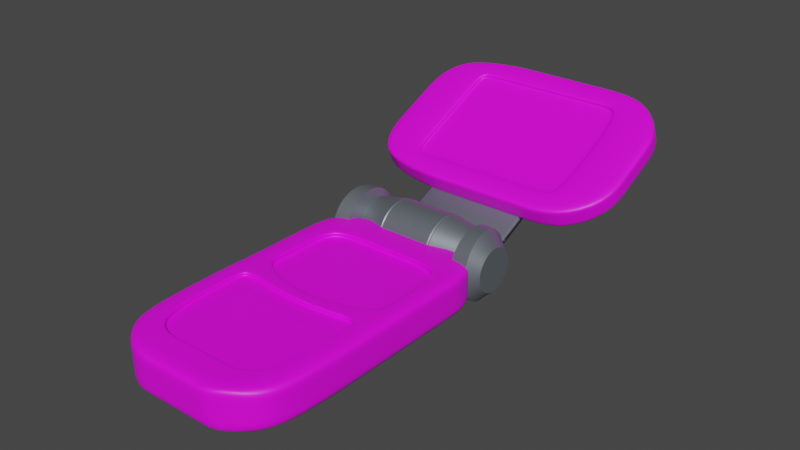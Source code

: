 # Source: Funny_Phone.blend  (saved by Blender 3.6.11; exported with 4.5.12 LTS)
import bpy
from mathutils import Matrix  # noqa: F401  (used for matrix-valued properties, if any)

bpy.ops.wm.read_factory_settings(use_empty=True)
scene = bpy.context.scene
scene.name = 'Scene'

# ---- collections
col_collection = bpy.data.collections.new('Collection'); scene.collection.children.link(col_collection)

# ---- images (referenced by path relative to the original .blend; pixels are not part of the script)
import os
ASSET_DIR = os.environ.get("B2B_ASSET_DIR", "")  # directory of the original .blend (textures are referenced by path, not embedded)
HERE = os.path.dirname(os.path.abspath(__file__))  # packed textures are extracted next to this script under _unpacked/

def load_image(name, relpath, width, height, colorspace="sRGB"):
    """Load a texture the original file referenced (path relative to the .blend, or extracted next to this script)."""
    p = next((c for c in (os.path.join(HERE, relpath), os.path.join(ASSET_DIR, relpath)) if relpath and os.path.exists(c)), "")
    if p:
        img = bpy.data.images.load(p, check_existing=True)
        img.name = name
    else:  # same state as the original file: an image datablock whose file is absent (Cycles renders it pink)
        img = bpy.data.images.new(name, width, height)
        img.source = "FILE"
        img.filepath = "//" + (relpath or name)
    img.colorspace_settings.name = colorspace
    return img
img_funnyphone_jpg = load_image('FunnyPhone.jpg', 'FunnyPhone.jpg', 1024, 1024, 'sRGB')
img_img_5567_jpg = load_image('IMG_5567.jpg', 'm250/IMG_5567.jpg', 1024, 1024, 'sRGB')
img_img_5568_jpg = load_image('IMG_5568.jpg', 'm250/IMG_5568.jpg', 1024, 1024, 'sRGB')

# ---- materials (node trees are filled in below, after node groups)
mat_phone_keypad = bpy.data.materials.new('Phone Keypad')
mat_phone_keypad.use_transparent_shadow = False
mat_dark_phone = bpy.data.materials.new('Dark Phone')
mat_dark_phone.use_transparent_shadow = False
mat_phone_screen_front = bpy.data.materials.new('Phone Screen Front')
mat_phone_screen_front.use_transparent_shadow = False
mat_phone_screen_back = bpy.data.materials.new('Phone Screen Back')
mat_phone_screen_back.use_transparent_shadow = False

# ---- node groups
ng_auto_smooth = bpy.data.node_groups.new('Auto Smooth', 'GeometryNodeTree')
_s = ng_auto_smooth.interface.new_socket(name='Geometry', in_out='OUTPUT', socket_type='NodeSocketGeometry')
_s = ng_auto_smooth.interface.new_socket(name='Geometry', in_out='INPUT', socket_type='NodeSocketGeometry')
_s = ng_auto_smooth.interface.new_socket(name='Angle', in_out='INPUT', socket_type='NodeSocketFloat')
_s.subtype = 'ANGLE'
_s.min_value = 0.0
_s.max_value = 3.142
ng_auto_smooth.is_modifier = True
_N = ng_auto_smooth.nodes; _L = ng_auto_smooth.links
n0 = _N.new('NodeGroupOutput'); n0.name = 'Group Output'; n0.location = (480, -100)
n1 = _N.new('NodeGroupInput'); n1.name = 'Group Input'; n1.location = (-420, -300)
n2 = _N.new('NodeGroupInput'); n2.name = 'Group Input.001'; n2.location = (-60, -100)
n3 = _N.new('GeometryNodeSetShadeSmooth'); n3.name = 'Set Shade Smooth'; n3.location = (120, -100)
n3.domain = 'EDGE'
n4 = _N.new('GeometryNodeSetShadeSmooth'); n4.name = 'Set Shade Smooth.001'; n4.location = (300, -100)
n5 = _N.new('GeometryNodeInputMeshEdgeAngle'); n5.name = 'Edge Angle'; n5.location = (-420, -220)
n6 = _N.new('GeometryNodeInputEdgeSmooth'); n6.name = 'Is Edge Smooth'; n6.location = (-60, -160)
n7 = _N.new('GeometryNodeInputShadeSmooth'); n7.name = 'Is Face Smooth'; n7.location = (-240, -340)
n8 = _N.new('FunctionNodeBooleanMath'); n8.name = 'Boolean Math'; n8.location = (-60, -220)
n9 = _N.new('FunctionNodeCompare'); n9.name = 'Compare'; n9.location = (-240, -180)
n9.operation = 'LESS_EQUAL'
_L.new(n5.outputs[0], n9.inputs[0])
_L.new(n4.outputs[0], n0.inputs[0])
_L.new(n1.outputs[1], n9.inputs[1])
_L.new(n9.outputs[0], n8.inputs[0])
_L.new(n7.outputs[0], n8.inputs[1])
_L.new(n2.outputs[0], n3.inputs[0])
_L.new(n6.outputs[0], n3.inputs[1])
_L.new(n3.outputs[0], n4.inputs[0])
_L.new(n8.outputs[0], n3.inputs[2])
n0.is_active_output = True

# ---- material node trees
mat_phone_keypad.use_nodes = True; mat_phone_keypad.node_tree.nodes.clear()
_N = mat_phone_keypad.node_tree.nodes; _L = mat_phone_keypad.node_tree.links
n0 = _N.new('ShaderNodeBsdfPrincipled'); n0.name = 'Principled BSDF'; n0.location = (10, 300)
n0.distribution = 'GGX'
n0.subsurface_method = 'RANDOM_WALK_SKIN'
n0.inputs[3].default_value = 1.45
n0.inputs[27].default_value = (0.0, 0.0, 0.0, 1.0)
n0.inputs[28].default_value = 1.0
n1 = _N.new('ShaderNodeOutputMaterial'); n1.name = 'Material Output'; n1.location = (300, 300)
n2 = _N.new('ShaderNodeTexImage'); n2.name = 'Image Texture'; n2.location = (-280, 280)
n2.image = img_funnyphone_jpg
_L.new(n0.outputs[0], n1.inputs[0])
_L.new(n2.outputs[0], n0.inputs[0])
n1.is_active_output = True
mat_dark_phone.use_nodes = True; mat_dark_phone.node_tree.nodes.clear()
_N = mat_dark_phone.node_tree.nodes; _L = mat_dark_phone.node_tree.links
n0 = _N.new('ShaderNodeBsdfPrincipled'); n0.name = 'Principled BSDF'; n0.location = (10, 300)
n0.distribution = 'GGX'
n0.subsurface_method = 'RANDOM_WALK_SKIN'
n0.inputs[0].default_value = (0.2259, 0.2595, 0.2883, 1.0)
n0.inputs[1].default_value = 0.6614
n0.inputs[3].default_value = 1.45
n0.inputs[27].default_value = (0.0, 0.0, 0.0, 1.0)
n0.inputs[28].default_value = 1.0
n1 = _N.new('ShaderNodeOutputMaterial'); n1.name = 'Material Output'; n1.location = (300, 300)
_L.new(n0.outputs[0], n1.inputs[0])
n1.is_active_output = True
mat_phone_screen_front.use_nodes = True; mat_phone_screen_front.node_tree.nodes.clear()
_N = mat_phone_screen_front.node_tree.nodes; _L = mat_phone_screen_front.node_tree.links
n0 = _N.new('ShaderNodeBsdfPrincipled'); n0.name = 'Principled BSDF'; n0.location = (10, 300)
n0.distribution = 'GGX'
n0.subsurface_method = 'RANDOM_WALK_SKIN'
n0.inputs[3].default_value = 1.45
n0.inputs[27].default_value = (0.0, 0.0, 0.0, 1.0)
n0.inputs[28].default_value = 1.0
n1 = _N.new('ShaderNodeOutputMaterial'); n1.name = 'Material Output'; n1.location = (300, 300)
n2 = _N.new('ShaderNodeTexImage'); n2.name = 'Image Texture'; n2.location = (-280, 280)
n2.image = img_img_5567_jpg
_L.new(n0.outputs[0], n1.inputs[0])
_L.new(n2.outputs[0], n0.inputs[0])
n1.is_active_output = True
mat_phone_screen_back.use_nodes = True; mat_phone_screen_back.node_tree.nodes.clear()
_N = mat_phone_screen_back.node_tree.nodes; _L = mat_phone_screen_back.node_tree.links
n0 = _N.new('ShaderNodeBsdfPrincipled'); n0.name = 'Principled BSDF'; n0.location = (10, 300)
n0.distribution = 'GGX'
n0.subsurface_method = 'RANDOM_WALK_SKIN'
n0.inputs[3].default_value = 1.45
n0.inputs[27].default_value = (0.0, 0.0, 0.0, 1.0)
n0.inputs[28].default_value = 1.0
n1 = _N.new('ShaderNodeOutputMaterial'); n1.name = 'Material Output'; n1.location = (300, 300)
n2 = _N.new('ShaderNodeTexImage'); n2.name = 'Image Texture'; n2.location = (-280, 280)
n2.image = img_img_5568_jpg
_L.new(n0.outputs[0], n1.inputs[0])
_L.new(n2.outputs[0], n0.inputs[0])
n1.is_active_output = True

# ---- world
world_world = bpy.data.worlds.new('World'); scene.world = world_world
world_world.use_nodes = True; world_world.node_tree.nodes.clear()
_N = world_world.node_tree.nodes; _L = world_world.node_tree.links
n0 = _N.new('ShaderNodeOutputWorld'); n0.name = 'World Output'; n0.location = (300, 300)
n1 = _N.new('ShaderNodeBackground'); n1.name = 'Background'; n1.location = (10, 300)
n1.inputs[0].default_value = (0.05088, 0.05088, 0.05088, 1.0)
_L.new(n1.outputs[0], n0.inputs[0])
n0.is_active_output = True
world_world.color = (0.05088, 0.05088, 0.05088)
world_world.use_sun_shadow = False
world_world.sun_shadow_jitter_overblur = 0.0

# ---- meshes
me_cube_002 = bpy.data.meshes.new('Cube.002')
me_cube_002.from_pydata([(-1.0, -0.7703, -0.9859), (-0.7788, -0.795, 0.5388), (-1.0, 1.0, -0.9859), (-1.0, 1.0, 0.5388), (1.0, -0.7703, -0.9859), (0.7788, -0.795, 0.5388), (1.0, 1.0, -0.9859), (1.0, 1.0, 0.5388), (-0.8744, -0.9945, -0.9859), (-0.4939, -0.9059, 0.5388), (0.4939, -0.9059, 0.5388), (0.8744, -0.9945, -0.9859), (-0.5101, -1.169, -0.9859), (-0.5101, -1.169, 0.5388), (0.5101, -1.169, 0.5388), (0.5101, -1.169, -0.9859), (-1.0, -0.7703, -0.5156), (-1.0, -0.7703, 0.1734), (-1.0, 1.0, 0.1734), (-1.0, 1.0, -0.5156), (1.0, 1.0, 0.1734), (1.0, 1.0, -0.5156), (1.0, -0.7703, 0.1734), (1.0, -0.7703, -0.5156), (-0.8744, -0.9945, -0.5156), (-0.8744, -0.9945, 0.1734), (0.8744, -0.9945, 0.1734), (0.8744, -0.9945, -0.5156), (-0.5101, -1.169, -0.5156), (-0.5101, -1.169, 0.1734), (0.5101, -1.169, 0.1734), (0.5101, -1.169, -0.5156), (-1.0, 0.6992, -0.9859), (-1.0, 0.6992, 0.5388), (1.0, 0.6992, -0.9859), (1.0, 0.6992, 0.5388), (1.0, 0.6992, -0.5156), (1.0, 0.6992, 0.1734), (-1.0, 0.6992, -0.5156), (-1.0, 0.6992, 0.1734), (-1.0, 0.1114, -0.9859), (0.7561, -0.03811, 0.5388), (1.0, 0.1114, -0.5156), (1.0, 0.1114, 0.1734), (-0.7561, -0.03811, 0.5388), (1.0, 0.1114, -0.9859), (-1.0, 0.1114, -0.5156), (-1.0, 0.1114, 0.1734), (1.0, 0.1114, 0.5388), (1.0, -0.7703, 0.5388), (0.8744, -0.9945, 0.5388), (-0.8744, -0.9945, 0.5388), (-1.0, -0.7703, 0.5388), (-1.0, 0.1114, 0.5388), (0.7788, -0.01533, 0.5388), (0.7561, -0.7807, 0.5388), (0.4991, -0.9287, 0.5388), (-0.4991, -0.9287, 0.5388), (-0.7561, -0.7807, 0.5388), (-0.7788, -0.01533, 0.5388), (0.7561, -0.7807, 0.3835), (-0.7561, -0.7807, 0.3835), (0.7561, -0.03811, 0.3835), (0.4939, -0.9059, 0.3835), (-0.4939, -0.9059, 0.3835), (-0.7561, -0.03811, 0.3835), (-1.0, -0.01487, -0.9859), (1.0, -0.01487, 0.5388), (1.0, -0.01487, -0.5156), (1.0, -0.01487, 0.1734), (-1.0, -0.01487, 0.5388), (1.0, -0.01487, -0.9859), (-1.0, -0.01487, -0.5156), (-1.0, -0.01487, 0.1734), (0.7788, -0.127, 0.5388), (-0.7788, -0.127, 0.5388), (0.7561, -0.1444, 0.5388), (-0.7561, -0.1444, 0.5388), (0.7561, -0.1444, 0.3835), (-0.7561, -0.1444, 0.3835), (-0.5967, 1.18, -0.9859), (-0.5967, 1.18, 0.5388), (-0.5967, -0.7703, -0.9859), (-0.5218, -0.9945, -0.9859), (-0.5218, -0.9945, 0.5388), (-0.3043, -1.169, -0.9859), (-0.3043, -1.169, 0.5388), (-0.3043, -1.169, -0.5156), (-0.3043, -1.169, 0.1734), (-0.5967, 1.18, -0.5156), (-0.5967, 1.18, 0.1734), (-0.7085, 0.8276, 0.5388), (-0.5967, 0.6992, -0.9859), (-0.7085, 0.1359, 0.5388), (-0.5967, 0.1114, -0.9859), (-0.2978, -0.9287, 0.5388), (-0.4647, -0.04118, 0.5388), (-0.2947, -0.9059, 0.5388), (-0.4511, -0.06395, 0.5388), (-0.4511, -0.7807, 0.3835), (-0.2947, -0.9059, 0.3835), (-0.4511, -0.06395, 0.3835), (-0.4511, -0.1444, 0.3835), (-0.5967, -0.01487, -0.9859), (0.6674, 1.18, 0.5388), (0.6674, -0.7703, -0.9859), (0.5836, -0.9945, -0.9859), (0.3404, -1.169, -0.9859), (0.6674, 1.18, -0.5156), (0.6674, 1.18, 0.1734), (0.7791, 0.8276, 0.5388), (0.7791, 0.1359, 0.5388), (0.5198, -0.04118, 0.5388), (0.5046, -0.06395, 0.5388), (0.5046, -0.06395, 0.3835), (0.5046, -0.1444, 0.3835), (0.6674, 1.18, -0.9859), (0.5836, -0.9945, 0.5388), (0.3404, -1.169, 0.5388), (0.3404, -1.169, -0.5156), (0.3404, -1.169, 0.1734), (0.6674, 0.6992, -0.9859), (0.6674, 0.1114, -0.9859), (0.3331, -0.9287, 0.5388), (0.3296, -0.9059, 0.5388), (0.5046, -0.7807, 0.3835), (0.3296, -0.9059, 0.3835), (0.6674, -0.01487, -0.9859), (-0.7085, 0.8276, 0.3009), (-0.7085, 0.1359, 0.3009), (0.7791, 0.8276, 0.3009), (0.7791, 0.1359, 0.3009), (-0.7085, 0.1359, 0.4696), (-0.7085, 0.1359, 0.3701), (-0.7085, 0.8276, 0.3701), (-0.7085, 0.8276, 0.4696), (0.7791, 0.8276, 0.4696), (0.7791, 0.8276, 0.3701), (0.7791, 0.1359, 0.3701), (0.7791, 0.1359, 0.4696), (-1.0, 0.1942, 0.5388), (1.0, 0.1942, -0.9859), (-1.0, 0.1942, -0.5156), (-1.0, 0.1942, 0.1734), (-1.0, 0.1942, -0.9859), (1.0, 0.1942, 0.5388), (1.0, 0.1942, -0.5156), (1.0, 0.1942, 0.1734), (-0.5967, 0.1942, -0.9859), (-0.7085, 0.2334, 0.5388), (0.7791, 0.2334, 0.5388), (0.6674, 0.1942, -0.9859), (-0.7085, 0.2334, 0.3009), (0.7791, 0.2334, 0.3009), (0.7791, 0.2334, 0.4696), (0.7791, 0.2334, 0.3701), (-0.7085, 0.2334, 0.4696), (-0.7085, 0.2334, 0.3701), (-1.0, 0.4485, 0.5388), (1.0, 0.4485, -0.9859), (-1.0, 0.4485, -0.5156), (-1.0, 0.4485, 0.1734), (-0.7085, 0.5327, 0.4696), (-0.7085, 0.5327, 0.3701), (-1.0, 0.4485, -0.9859), (1.0, 0.4485, 0.5388), (1.0, 0.4485, -0.5156), (1.0, 0.4485, 0.1734), (-0.5967, 0.4485, -0.9859), (-0.7085, 0.5327, 0.5388), (0.7791, 0.5327, 0.5388), (0.6674, 0.4485, -0.9859), (-0.7085, 0.5327, 0.3009), (0.7791, 0.5327, 0.3009), (0.7791, 0.5327, 0.4696), (0.7791, 0.5327, 0.3701), (-0.7561, -0.03811, 0.4084), (0.7561, -0.03811, 0.4084), (0.7561, -0.7807, 0.4084), (0.4939, -0.9059, 0.4084), (-0.4939, -0.9059, 0.4084), (-0.7561, -0.7807, 0.4084), (0.7561, -0.1444, 0.4084), (-0.7561, -0.1444, 0.4084), (-0.2947, -0.9059, 0.4084), (-0.4511, -0.06395, 0.4084), (0.5046, -0.06395, 0.4084), (0.3296, -0.9059, 0.4084), (0.246, 1.18, -0.9859), (-0.1753, 1.18, -0.9859), (0.2151, -0.9945, 0.5388), (-0.1533, -0.9945, 0.5388), (0.1255, -1.169, 0.5388), (-0.08943, -1.169, 0.5388), (0.1255, -1.169, -0.5156), (-0.08943, -1.169, -0.5156), (0.1255, -1.169, 0.1734), (-0.08943, -1.169, 0.1734), (0.246, 0.6992, -0.9859), (-0.1753, 0.6992, -0.9859), (0.246, 0.1114, -0.9859), (-0.1753, 0.1114, -0.9859), (0.1228, -0.9287, 0.5388), (-0.08751, -0.9287, 0.5388), (0.1215, -0.9059, 0.5388), (-0.0866, -0.9059, 0.5388), (0.186, -0.7807, 0.3835), (-0.1326, -0.7807, 0.3835), (0.1215, -0.9059, 0.3835), (-0.0866, -0.9059, 0.3835), (0.246, -0.01487, -0.9859), (-0.1753, -0.01487, -0.9859), (-0.1753, 1.18, 0.5388), (0.246, 1.18, 0.5388), (-0.1753, -0.7703, -0.9859), (0.246, -0.7703, -0.9859), (-0.1533, -0.9945, -0.9859), (0.2151, -0.9945, -0.9859), (-0.08943, -1.169, -0.9859), (0.1255, -1.169, -0.9859), (-0.1753, 1.18, -0.5156), (0.246, 1.18, -0.5156), (-0.1753, 1.18, 0.1734), (0.246, 1.18, 0.1734), (-0.2126, 0.8276, 0.5388), (0.2833, 0.8276, 0.5388), (-0.2126, 0.004561, 0.5388), (0.2833, 0.004561, 0.5388), (-0.1366, -0.06987, 0.5388), (0.1916, -0.06987, 0.5388), (-0.1326, -0.09264, 0.5388), (0.186, -0.09264, 0.5388), (-0.1326, -0.09264, 0.3835), (0.186, -0.09264, 0.3835), (-0.1326, -0.1444, 0.3835), (0.186, -0.1444, 0.3835), (-0.2126, 0.8276, 0.3009), (0.2833, 0.8276, 0.3009), (-0.2126, 0.004561, 0.3009), (0.2833, 0.004561, 0.3009), (0.2833, 0.004561, 0.4696), (-0.2126, 0.004561, 0.4696), (0.2833, 0.004561, 0.3701), (-0.2126, 0.004561, 0.3701), (-0.2126, 0.8276, 0.4696), (0.2833, 0.8276, 0.4696), (-0.2126, 0.8276, 0.3701), (0.2833, 0.8276, 0.3701), (-0.2126, 0.2334, 0.3009), (0.2833, 0.2334, 0.3009), (0.246, 0.1942, -0.9859), (-0.1753, 0.1942, -0.9859), (0.246, 0.4485, -0.9859), (-0.1753, 0.4485, -0.9859), (-0.2126, 0.5327, 0.3009), (0.2833, 0.5327, 0.3009), (0.1215, -0.9059, 0.4084), (-0.0866, -0.9059, 0.4084), (-0.1326, -0.09264, 0.4084), (0.186, -0.09264, 0.4084)], [], [(39, 33, 3, 18), (109, 104, 7, 20), (69, 67, 49, 22), (179, 178, 60, 63), (127, 71, 4, 105), (185, 176, 65, 101), (106, 11, 15, 107), (22, 49, 50, 26), (16, 0, 8, 24), (105, 4, 11, 106), (88, 86, 13, 29), (24, 8, 12, 28), (84, 51, 13, 86), (26, 50, 14, 30), (11, 27, 31, 15), (27, 26, 30, 31), (51, 25, 29, 13), (25, 24, 28, 29), (85, 87, 28, 12), (87, 88, 29, 28), (52, 17, 25, 51), (17, 16, 24, 25), (4, 23, 27, 11), (23, 22, 26, 27), (71, 68, 23, 4), (68, 69, 22, 23), (116, 108, 21, 6), (108, 109, 20, 21), (32, 38, 19, 2), (38, 39, 18, 19), (160, 161, 39, 38), (164, 160, 38, 32), (21, 20, 37, 36), (6, 21, 36, 34), (81, 3, 33, 91), (116, 6, 34, 121), (20, 7, 35, 37), (161, 158, 33, 39), (73, 70, 53, 47), (66, 72, 46, 40), (72, 73, 47, 46), (146, 147, 43, 42), (141, 146, 42, 45), (149, 140, 53, 93), (151, 141, 45, 122), (147, 145, 48, 43), (74, 5, 49, 67), (95, 57, 51, 84), (57, 1, 52, 51), (5, 56, 50, 49), (75, 59, 53, 70), (112, 54, 48, 111), (76, 55, 5, 74), (97, 9, 57, 95), (9, 58, 1, 57), (55, 10, 56, 5), (77, 44, 59, 75), (113, 41, 54, 112), (99, 61, 64, 100), (102, 79, 61, 99), (187, 179, 63, 126), (183, 181, 61, 79), (181, 180, 64, 61), (182, 177, 62, 78), (178, 182, 78, 60), (176, 183, 79, 65), (101, 65, 79, 102), (58, 77, 75, 1), (41, 76, 74, 54), (1, 75, 70, 52), (54, 74, 67, 48), (16, 17, 73, 72), (0, 16, 72, 66), (17, 52, 70, 73), (42, 43, 69, 68), (45, 42, 68, 71), (122, 45, 71, 127), (43, 48, 67, 69), (40, 94, 103, 66), (232, 101, 102, 234), (180, 184, 100, 64), (234, 102, 99, 207), (207, 99, 100, 209), (44, 98, 96, 59), (205, 97, 95, 203), (59, 96, 93, 53), (203, 95, 84, 191), (144, 148, 94, 40), (157, 133, 129, 152), (2, 80, 92, 32), (212, 81, 91, 224), (19, 18, 90, 89), (2, 19, 89, 80), (195, 197, 88, 87), (218, 195, 87, 85), (191, 84, 86, 193), (197, 193, 86, 88), (0, 82, 83, 8), (8, 83, 85, 12), (258, 185, 101, 232), (66, 103, 82, 0), (18, 3, 81, 90), (177, 186, 114, 62), (30, 14, 118, 120), (50, 117, 118, 14), (15, 31, 119, 107), (31, 30, 120, 119), (7, 104, 110, 35), (145, 150, 111, 48), (56, 123, 117, 50), (10, 124, 123, 56), (60, 125, 126, 63), (78, 115, 125, 60), (62, 114, 115, 78), (200, 122, 127, 210), (256, 187, 126, 208), (231, 113, 112, 229), (229, 112, 111, 227), (250, 151, 122, 200), (188, 116, 121, 198), (221, 223, 109, 108), (188, 221, 108, 116), (215, 105, 106, 217), (217, 106, 107, 219), (210, 127, 105, 215), (223, 213, 104, 109), (248, 152, 129, 238), (175, 137, 130, 173), (246, 134, 128, 236), (242, 138, 131, 239), (227, 111, 139, 240), (240, 139, 138, 242), (224, 91, 135, 244), (244, 135, 134, 246), (170, 110, 136, 174), (174, 136, 137, 175), (149, 93, 132, 156), (156, 132, 133, 157), (162, 156, 157, 163), (169, 149, 156, 162), (139, 154, 155, 138), (111, 150, 154, 139), (138, 155, 153, 131), (254, 172, 152, 248), (252, 171, 151, 250), (165, 170, 150, 145), (163, 157, 152, 172), (164, 168, 148, 144), (167, 165, 145, 147), (171, 159, 141, 151), (169, 158, 140, 149), (159, 166, 146, 141), (166, 167, 147, 146), (47, 53, 140, 143), (40, 46, 142, 144), (46, 47, 143, 142), (36, 37, 167, 166), (34, 36, 166, 159), (91, 33, 158, 169), (121, 34, 159, 171), (37, 35, 165, 167), (32, 92, 168, 164), (134, 163, 172, 128), (35, 110, 170, 165), (198, 121, 171, 252), (236, 128, 172, 254), (91, 169, 162, 135), (135, 162, 163, 134), (154, 174, 175, 155), (150, 170, 174, 154), (155, 175, 173, 153), (143, 140, 158, 161), (144, 142, 160, 164), (142, 143, 161, 160), (204, 124, 187, 256), (41, 113, 186, 177), (230, 98, 185, 258), (9, 97, 184, 180), (44, 77, 183, 176), (55, 76, 182, 178), (76, 41, 177, 182), (58, 9, 180, 181), (77, 58, 181, 183), (124, 10, 179, 187), (98, 44, 176, 185), (10, 55, 178, 179), (113, 231, 259, 186), (231, 230, 258, 259), (97, 205, 257, 184), (205, 204, 256, 257), (130, 237, 255, 173), (237, 236, 254, 255), (92, 199, 253, 168), (199, 198, 252, 253), (168, 253, 251, 148), (253, 252, 250, 251), (173, 255, 249, 153), (255, 254, 248, 249), (136, 245, 247, 137), (245, 244, 246, 247), (110, 225, 245, 136), (225, 224, 244, 245), (132, 241, 243, 133), (241, 240, 242, 243), (93, 226, 241, 132), (226, 227, 240, 241), (133, 243, 238, 129), (243, 242, 239, 238), (137, 247, 237, 130), (247, 246, 236, 237), (153, 249, 239, 131), (249, 248, 238, 239), (90, 81, 212, 222), (222, 212, 213, 223), (103, 211, 214, 82), (211, 210, 215, 214), (83, 216, 218, 85), (216, 217, 219, 218), (82, 214, 216, 83), (214, 215, 217, 216), (80, 89, 220, 189), (189, 220, 221, 188), (89, 90, 222, 220), (220, 222, 223, 221), (80, 189, 199, 92), (189, 188, 198, 199), (148, 251, 201, 94), (251, 250, 200, 201), (96, 228, 226, 93), (228, 229, 227, 226), (98, 230, 228, 96), (230, 231, 229, 228), (184, 257, 209, 100), (257, 256, 208, 209), (94, 201, 211, 103), (201, 200, 210, 211), (186, 259, 233, 114), (259, 258, 232, 233), (120, 118, 192, 196), (196, 192, 193, 197), (117, 190, 192, 118), (190, 191, 193, 192), (107, 119, 194, 219), (219, 194, 195, 218), (119, 120, 196, 194), (194, 196, 197, 195), (104, 213, 225, 110), (213, 212, 224, 225), (123, 202, 190, 117), (202, 203, 191, 190), (124, 204, 202, 123), (204, 205, 203, 202), (125, 206, 208, 126), (206, 207, 209, 208), (115, 235, 206, 125), (235, 234, 207, 206), (114, 233, 235, 115), (233, 232, 234, 235)])
me_cube_002.polygons.foreach_set('use_smooth', [True] * 258)
_uv = me_cube_002.uv_layers.new(name='UVMap')
_uv.uv.foreach_set('vector', [0.04046, 0.3805, 0.04046, 0.3805, 0.04046, 0.4339, 0.04046, 0.4339, 0.309, 0.4678, 0.309, 0.4678, 0.3625, 0.4339, 0.3625, 0.4339, 0.3625, 0.2511, 0.3625, 0.2511, 0.3625, 0.1087, 0.3625, 0.1087, 0.281, 0.08311, 0.3233, 0.1067, 0.3233, 0.1067, 0.281, 0.08311, 0.309, 0.2511, 0.3625, 0.2511, 0.3625, 0.1087, 0.309, 0.1087, 0.1289, 0.2418, 0.07975, 0.2467, 0.07975, 0.2467, 0.1289, 0.2418, 0.2955, 0.0664, 0.3423, 0.0664, 0.2836, 0.03349, 0.2563, 0.03349, 0.3625, 0.1087, 0.3625, 0.1087, 0.3423, 0.0664, 0.3423, 0.0664, 0.04046, 0.1087, 0.04046, 0.1087, 0.06068, 0.0664, 0.06068, 0.0664, 0.309, 0.1087, 0.3625, 0.1087, 0.3423, 0.0664, 0.2955, 0.0664, 0.1525, 0.03349, 0.1525, 0.03349, 0.1194, 0.03349, 0.1194, 0.03349, 0.06068, 0.0664, 0.06068, 0.0664, 0.1194, 0.03349, 0.1194, 0.03349, 0.1175, 0.0664, 0.06068, 0.0664, 0.1194, 0.03349, 0.1525, 0.03349, 0.3423, 0.0664, 0.3423, 0.0664, 0.2836, 0.03349, 0.2836, 0.03349, 0.3423, 0.0664, 0.3423, 0.0664, 0.2836, 0.03349, 0.2836, 0.03349, 0.3423, 0.0664, 0.3423, 0.0664, 0.2836, 0.03349, 0.2836, 0.03349, 0.06068, 0.0664, 0.06068, 0.0664, 0.1194, 0.03349, 0.1194, 0.03349, 0.06068, 0.0664, 0.06068, 0.0664, 0.1194, 0.03349, 0.1194, 0.03349, 0.1525, 0.03349, 0.1525, 0.03349, 0.1194, 0.03349, 0.1194, 0.03349, 0.1525, 0.03349, 0.1525, 0.03349, 0.1194, 0.03349, 0.1194, 0.03349, 0.04046, 0.1087, 0.04046, 0.1087, 0.06068, 0.0664, 0.06068, 0.0664, 0.04046, 0.1087, 0.04046, 0.1087, 0.06068, 0.0664, 0.06068, 0.0664, 0.3625, 0.1087, 0.3625, 0.1087, 0.3423, 0.0664, 0.3423, 0.0664, 0.3625, 0.1087, 0.3625, 0.1087, 0.3423, 0.0664, 0.3423, 0.0664, 0.3625, 0.2511, 0.3625, 0.2511, 0.3625, 0.1087, 0.3625, 0.1087, 0.3625, 0.2511, 0.3625, 0.2511, 0.3625, 0.1087, 0.3625, 0.1087, 0.309, 0.4678, 0.309, 0.4678, 0.3625, 0.4339, 0.3625, 0.4339, 0.309, 0.4678, 0.309, 0.4678, 0.3625, 0.4339, 0.3625, 0.4339, 0.04046, 0.3805, 0.04046, 0.3805, 0.04046, 0.4339, 0.04046, 0.4339, 0.04046, 0.3805, 0.04046, 0.3805, 0.04046, 0.4339, 0.04046, 0.4339, 0.04046, 0.3374, 0.04046, 0.3374, 0.04046, 0.3805, 0.04046, 0.3805, 0.04046, 0.3374, 0.04046, 0.3374, 0.04046, 0.3805, 0.04046, 0.3805, 0.3625, 0.4339, 0.3625, 0.4339, 0.3625, 0.3805, 0.3625, 0.3805, 0.3625, 0.4339, 0.3625, 0.4339, 0.3625, 0.3805, 0.3625, 0.3805, 0.1054, 0.4678, 0.04046, 0.4339, 0.04046, 0.3805, 0.08741, 0.4041, 0.309, 0.4678, 0.3625, 0.4339, 0.3625, 0.3805, 0.309, 0.3819, 0.3625, 0.4339, 0.3625, 0.4339, 0.3625, 0.3805, 0.3625, 0.3805, 0.04046, 0.3374, 0.04046, 0.3374, 0.04046, 0.3805, 0.04046, 0.3805, 0.04046, 0.2511, 0.04046, 0.2511, 0.04046, 0.2749, 0.04046, 0.2749, 0.04046, 0.2511, 0.04046, 0.2511, 0.04046, 0.2749, 0.04046, 0.2749, 0.04046, 0.2511, 0.04046, 0.2511, 0.04046, 0.2749, 0.04046, 0.2749, 0.3625, 0.2905, 0.3625, 0.2905, 0.3625, 0.2749, 0.3625, 0.2749, 0.3625, 0.2905, 0.3625, 0.2905, 0.3625, 0.2749, 0.3625, 0.2749, 0.08741, 0.2979, 0.04046, 0.2905, 0.04046, 0.2749, 0.08741, 0.2795, 0.309, 0.2905, 0.3625, 0.2905, 0.3625, 0.2749, 0.309, 0.2749, 0.3625, 0.2905, 0.3625, 0.2905, 0.3625, 0.2749, 0.3625, 0.2749, 0.3269, 0.2299, 0.3269, 0.104, 0.3625, 0.1087, 0.3625, 0.2511, 0.1535, 0.07881, 0.1211, 0.07881, 0.06068, 0.0664, 0.1175, 0.0664, 0.1211, 0.07881, 0.07608, 0.104, 0.04046, 0.1087, 0.06068, 0.0664, 0.3269, 0.104, 0.2819, 0.07881, 0.3423, 0.0664, 0.3625, 0.1087, 0.07608, 0.2299, 0.07608, 0.251, 0.04046, 0.2749, 0.04046, 0.2511, 0.2852, 0.2461, 0.3269, 0.251, 0.3625, 0.2749, 0.327, 0.2795, 0.3233, 0.2266, 0.3233, 0.1067, 0.3269, 0.104, 0.3269, 0.2299, 0.154, 0.08311, 0.122, 0.08311, 0.1211, 0.07881, 0.1535, 0.07881, 0.122, 0.08311, 0.07975, 0.1067, 0.07608, 0.104, 0.1211, 0.07881, 0.3233, 0.1067, 0.281, 0.08311, 0.2819, 0.07881, 0.3269, 0.104, 0.07975, 0.2266, 0.07975, 0.2467, 0.07608, 0.251, 0.07608, 0.2299, 0.2828, 0.2418, 0.3233, 0.2467, 0.3269, 0.251, 0.2852, 0.2461, 0.1289, 0.1067, 0.07975, 0.1067, 0.122, 0.08311, 0.154, 0.08311, 0.1289, 0.2266, 0.07975, 0.2266, 0.07975, 0.1067, 0.1289, 0.1067, 0.2546, 0.08311, 0.281, 0.08311, 0.281, 0.08311, 0.2546, 0.08311, 0.07975, 0.2266, 0.07975, 0.1067, 0.07975, 0.1067, 0.07975, 0.2266, 0.07975, 0.1067, 0.122, 0.08311, 0.122, 0.08311, 0.07975, 0.1067, 0.3233, 0.2266, 0.3233, 0.2467, 0.3233, 0.2467, 0.3233, 0.2266, 0.3233, 0.1067, 0.3233, 0.2266, 0.3233, 0.2266, 0.3233, 0.1067, 0.07975, 0.2467, 0.07975, 0.2266, 0.07975, 0.2266, 0.07975, 0.2467, 0.1289, 0.2418, 0.07975, 0.2467, 0.07975, 0.2266, 0.1289, 0.2266, 0.07975, 0.1067, 0.07975, 0.2266, 0.07608, 0.2299, 0.07608, 0.104, 0.3233, 0.2467, 0.3233, 0.2266, 0.3269, 0.2299, 0.3269, 0.251, 0.07608, 0.104, 0.07608, 0.2299, 0.04046, 0.2511, 0.04046, 0.1087, 0.3269, 0.251, 0.3269, 0.2299, 0.3625, 0.2511, 0.3625, 0.2749, 0.04046, 0.1087, 0.04046, 0.1087, 0.04046, 0.2511, 0.04046, 0.2511, 0.04046, 0.1087, 0.04046, 0.1087, 0.04046, 0.2511, 0.04046, 0.2511, 0.04046, 0.1087, 0.04046, 0.1087, 0.04046, 0.2511, 0.04046, 0.2511, 0.3625, 0.2749, 0.3625, 0.2749, 0.3625, 0.2511, 0.3625, 0.2511, 0.3625, 0.2749, 0.3625, 0.2749, 0.3625, 0.2511, 0.3625, 0.2511, 0.309, 0.2749, 0.3625, 0.2749, 0.3625, 0.2511, 0.309, 0.2511, 0.3625, 0.2749, 0.3625, 0.2749, 0.3625, 0.2511, 0.3625, 0.2511, 0.04046, 0.2749, 0.1054, 0.2749, 0.1054, 0.2511, 0.04046, 0.2511, 0.1802, 0.2364, 0.1289, 0.2418, 0.1289, 0.2266, 0.1802, 0.2266, 0.122, 0.08311, 0.154, 0.08311, 0.154, 0.08311, 0.122, 0.08311, 0.1802, 0.2266, 0.1289, 0.2266, 0.1289, 0.1067, 0.1802, 0.1067, 0.1802, 0.1067, 0.1289, 0.1067, 0.154, 0.08311, 0.1876, 0.08311, 0.07975, 0.2467, 0.1289, 0.2418, 0.1267, 0.2461, 0.07608, 0.251, 0.1876, 0.08311, 0.154, 0.08311, 0.1535, 0.07881, 0.1874, 0.07881, 0.07608, 0.251, 0.1267, 0.2461, 0.08741, 0.2795, 0.04046, 0.2749, 0.1874, 0.07881, 0.1535, 0.07881, 0.1175, 0.0664, 0.1768, 0.0664, 0.04046, 0.2905, 0.1054, 0.2905, 0.1054, 0.2749, 0.04046, 0.2749, 0.08741, 0.2979, 0.08741, 0.2795, 0.08741, 0.2795, 0.08741, 0.2979, 0.04046, 0.4339, 0.1054, 0.4678, 0.1054, 0.3825, 0.04046, 0.3805, 0.1733, 0.4678, 0.1054, 0.4678, 0.08741, 0.4041, 0.1673, 0.4057, 0.04046, 0.4339, 0.04046, 0.4339, 0.1054, 0.4678, 0.1054, 0.4678, 0.04046, 0.4339, 0.04046, 0.4339, 0.1054, 0.4678, 0.1054, 0.4678, 0.1871, 0.03349, 0.1871, 0.03349, 0.1525, 0.03349, 0.1525, 0.03349, 0.1871, 0.03349, 0.1871, 0.03349, 0.1525, 0.03349, 0.1525, 0.03349, 0.1768, 0.0664, 0.1175, 0.0664, 0.1525, 0.03349, 0.1871, 0.03349, 0.1871, 0.03349, 0.1871, 0.03349, 0.1525, 0.03349, 0.1525, 0.03349, 0.04046, 0.1087, 0.1054, 0.1087, 0.1175, 0.0664, 0.06068, 0.0664, 0.06068, 0.0664, 0.1175, 0.0664, 0.1525, 0.03349, 0.1194, 0.03349, 0.1802, 0.2364, 0.1289, 0.2418, 0.1289, 0.2418, 0.1802, 0.2364, 0.04046, 0.2511, 0.1054, 0.2511, 0.1054, 0.1087, 0.04046, 0.1087, 0.04046, 0.4339, 0.04046, 0.4339, 0.1054, 0.4678, 0.1054, 0.4678, 0.3233, 0.2467, 0.2828, 0.2418, 0.2828, 0.2418, 0.3233, 0.2467, 0.2836, 0.03349, 0.2836, 0.03349, 0.2563, 0.03349, 0.2563, 0.03349, 0.3423, 0.0664, 0.2955, 0.0664, 0.2563, 0.03349, 0.2836, 0.03349, 0.2836, 0.03349, 0.2836, 0.03349, 0.2563, 0.03349, 0.2563, 0.03349, 0.2836, 0.03349, 0.2836, 0.03349, 0.2563, 0.03349, 0.2563, 0.03349, 0.3625, 0.4339, 0.309, 0.4678, 0.327, 0.4035, 0.3625, 0.3805, 0.3625, 0.2905, 0.327, 0.2979, 0.327, 0.2795, 0.3625, 0.2749, 0.2819, 0.07881, 0.2551, 0.07881, 0.2955, 0.0664, 0.3423, 0.0664, 0.281, 0.08311, 0.2546, 0.08311, 0.2551, 0.07881, 0.2819, 0.07881, 0.3233, 0.1067, 0.2828, 0.1067, 0.2546, 0.08311, 0.281, 0.08311, 0.3233, 0.2266, 0.2828, 0.2266, 0.2828, 0.1067, 0.3233, 0.1067, 0.3233, 0.2467, 0.2828, 0.2418, 0.2828, 0.2266, 0.3233, 0.2266, 0.2411, 0.2749, 0.309, 0.2749, 0.309, 0.2511, 0.2411, 0.2511, 0.2211, 0.08311, 0.2546, 0.08311, 0.2546, 0.08311, 0.2211, 0.08311, 0.2315, 0.2364, 0.2828, 0.2418, 0.2852, 0.2461, 0.2324, 0.2407, 0.2324, 0.2407, 0.2852, 0.2461, 0.327, 0.2795, 0.2471, 0.2547, 0.2411, 0.2905, 0.309, 0.2905, 0.309, 0.2749, 0.2411, 0.2749, 0.2411, 0.4678, 0.309, 0.4678, 0.309, 0.3819, 0.2411, 0.3837, 0.2411, 0.4678, 0.2411, 0.4678, 0.309, 0.4678, 0.309, 0.4678, 0.2411, 0.4678, 0.2411, 0.4678, 0.309, 0.4678, 0.309, 0.4678, 0.2411, 0.1087, 0.309, 0.1087, 0.2955, 0.0664, 0.2361, 0.0664, 0.2361, 0.0664, 0.2955, 0.0664, 0.2563, 0.03349, 0.2217, 0.03349, 0.2411, 0.2511, 0.309, 0.2511, 0.309, 0.1087, 0.2411, 0.1087, 0.2411, 0.4678, 0.2411, 0.4678, 0.309, 0.4678, 0.309, 0.4678, 0.1596, 0.3087, 0.06433, 0.3087, 0.06433, 0.2867, 0.1596, 0.2572, 0.327, 0.3525, 0.327, 0.4035, 0.327, 0.4035, 0.327, 0.3525, 0.1673, 0.4057, 0.08741, 0.4041, 0.08741, 0.4041, 0.1673, 0.4057, 0.2471, 0.2547, 0.327, 0.2795, 0.327, 0.2795, 0.2471, 0.2547, 0.2471, 0.2547, 0.327, 0.2795, 0.327, 0.2795, 0.2471, 0.2547, 0.2471, 0.2547, 0.327, 0.2795, 0.327, 0.2795, 0.2471, 0.2547, 0.1673, 0.4057, 0.08741, 0.4041, 0.08741, 0.4041, 0.1673, 0.4057, 0.1673, 0.4057, 0.08741, 0.4041, 0.08741, 0.4041, 0.1673, 0.4057, 0.327, 0.3525, 0.327, 0.4035, 0.327, 0.4035, 0.327, 0.3525, 0.327, 0.3525, 0.327, 0.4035, 0.327, 0.4035, 0.327, 0.3525, 0.08741, 0.2979, 0.08741, 0.2795, 0.08741, 0.2795, 0.08741, 0.2979, 0.08741, 0.2979, 0.08741, 0.2795, 0.08741, 0.2795, 0.08741, 0.2979, 0.08741, 0.3527, 0.08741, 0.2979, 0.08741, 0.2979, 0.08741, 0.3527, 0.08741, 0.3527, 0.08741, 0.2979, 0.08741, 0.2979, 0.08741, 0.3527, 0.327, 0.2795, 0.327, 0.2979, 0.327, 0.2979, 0.327, 0.2795, 0.327, 0.2795, 0.327, 0.2979, 0.327, 0.2979, 0.327, 0.2795, 0.327, 0.2795, 0.327, 0.2979, 0.327, 0.2979, 0.327, 0.2795, 0.1596, 0.3758, 0.06433, 0.3741, 0.06433, 0.3087, 0.1596, 0.3087, 0.2411, 0.3384, 0.309, 0.3379, 0.309, 0.2905, 0.2411, 0.2905, 0.3625, 0.3374, 0.327, 0.3525, 0.327, 0.2979, 0.3625, 0.2905, 0.08741, 0.3527, 0.08741, 0.2979, 0.08741, 0.2979, 0.08741, 0.3527, 0.04046, 0.3374, 0.1054, 0.3381, 0.1054, 0.2905, 0.04046, 0.2905, 0.3625, 0.3374, 0.3625, 0.3374, 0.3625, 0.2905, 0.3625, 0.2905, 0.309, 0.3379, 0.3625, 0.3374, 0.3625, 0.2905, 0.309, 0.2905, 0.08741, 0.3527, 0.04046, 0.3374, 0.04046, 0.2905, 0.08741, 0.2979, 0.3625, 0.3374, 0.3625, 0.3374, 0.3625, 0.2905, 0.3625, 0.2905, 0.3625, 0.3374, 0.3625, 0.3374, 0.3625, 0.2905, 0.3625, 0.2905, 0.04046, 0.2749, 0.04046, 0.2749, 0.04046, 0.2905, 0.04046, 0.2905, 0.04046, 0.2749, 0.04046, 0.2749, 0.04046, 0.2905, 0.04046, 0.2905, 0.04046, 0.2749, 0.04046, 0.2749, 0.04046, 0.2905, 0.04046, 0.2905, 0.3625, 0.3805, 0.3625, 0.3805, 0.3625, 0.3374, 0.3625, 0.3374, 0.3625, 0.3805, 0.3625, 0.3805, 0.3625, 0.3374, 0.3625, 0.3374, 0.08741, 0.4041, 0.04046, 0.3805, 0.04046, 0.3374, 0.08741, 0.3527, 0.309, 0.3819, 0.3625, 0.3805, 0.3625, 0.3374, 0.309, 0.3379, 0.3625, 0.3805, 0.3625, 0.3805, 0.3625, 0.3374, 0.3625, 0.3374, 0.04046, 0.3805, 0.1054, 0.3825, 0.1054, 0.3381, 0.04046, 0.3374, 0.08741, 0.4041, 0.08741, 0.3527, 0.08741, 0.3527, 0.08741, 0.4041, 0.3625, 0.3805, 0.327, 0.4035, 0.327, 0.3525, 0.3625, 0.3374, 0.2411, 0.3837, 0.309, 0.3819, 0.309, 0.3379, 0.2411, 0.3384, 0.1596, 0.4373, 0.06433, 0.4354, 0.06433, 0.3741, 0.1596, 0.3758, 0.08741, 0.4041, 0.08741, 0.3527, 0.08741, 0.3527, 0.08741, 0.4041, 0.08741, 0.4041, 0.08741, 0.3527, 0.08741, 0.3527, 0.08741, 0.4041, 0.327, 0.2979, 0.327, 0.3525, 0.327, 0.3525, 0.327, 0.2979, 0.327, 0.2979, 0.327, 0.3525, 0.327, 0.3525, 0.327, 0.2979, 0.327, 0.2979, 0.327, 0.3525, 0.327, 0.3525, 0.327, 0.2979, 0.04046, 0.2905, 0.04046, 0.2905, 0.04046, 0.3374, 0.04046, 0.3374, 0.04046, 0.2905, 0.04046, 0.2905, 0.04046, 0.3374, 0.04046, 0.3374, 0.04046, 0.2905, 0.04046, 0.2905, 0.04046, 0.3374, 0.04046, 0.3374, 0.2211, 0.08311, 0.2546, 0.08311, 0.2546, 0.08311, 0.2211, 0.08311, 0.3233, 0.2467, 0.2828, 0.2418, 0.2828, 0.2418, 0.3233, 0.2467, 0.1802, 0.2364, 0.1289, 0.2418, 0.1289, 0.2418, 0.1802, 0.2364, 0.122, 0.08311, 0.154, 0.08311, 0.154, 0.08311, 0.122, 0.08311, 0.07975, 0.2467, 0.07975, 0.2266, 0.07975, 0.2266, 0.07975, 0.2467, 0.3233, 0.1067, 0.3233, 0.2266, 0.3233, 0.2266, 0.3233, 0.1067, 0.3233, 0.2266, 0.3233, 0.2467, 0.3233, 0.2467, 0.3233, 0.2266, 0.07975, 0.1067, 0.122, 0.08311, 0.122, 0.08311, 0.07975, 0.1067, 0.07975, 0.2266, 0.07975, 0.1067, 0.07975, 0.1067, 0.07975, 0.2266, 0.2546, 0.08311, 0.281, 0.08311, 0.281, 0.08311, 0.2546, 0.08311, 0.1289, 0.2418, 0.07975, 0.2467, 0.07975, 0.2467, 0.1289, 0.2418, 0.281, 0.08311, 0.3233, 0.1067, 0.3233, 0.1067, 0.281, 0.08311, 0.2828, 0.2418, 0.2315, 0.2364, 0.2315, 0.2364, 0.2828, 0.2418, 0.2315, 0.2364, 0.1802, 0.2364, 0.1802, 0.2364, 0.2315, 0.2364, 0.154, 0.08311, 0.1876, 0.08311, 0.1876, 0.08311, 0.154, 0.08311, 0.1876, 0.08311, 0.2211, 0.08311, 0.2211, 0.08311, 0.1876, 0.08311, 0.3501, 0.4347, 0.2548, 0.4373, 0.2548, 0.3758, 0.3501, 0.3738, 0.2548, 0.4373, 0.1596, 0.4373, 0.1596, 0.3758, 0.2548, 0.3758, 0.1054, 0.3825, 0.1733, 0.3837, 0.1733, 0.3384, 0.1054, 0.3381, 0.1733, 0.3837, 0.2411, 0.3837, 0.2411, 0.3384, 0.1733, 0.3384, 0.1054, 0.3381, 0.1733, 0.3384, 0.1733, 0.2905, 0.1054, 0.2905, 0.1733, 0.3384, 0.2411, 0.3384, 0.2411, 0.2905, 0.1733, 0.2905, 0.3501, 0.3738, 0.2548, 0.3758, 0.2548, 0.3087, 0.3501, 0.3087, 0.2548, 0.3758, 0.1596, 0.3758, 0.1596, 0.3087, 0.2548, 0.3087, 0.327, 0.4035, 0.2471, 0.4057, 0.2471, 0.4057, 0.327, 0.4035, 0.2471, 0.4057, 0.1673, 0.4057, 0.1673, 0.4057, 0.2471, 0.4057, 0.327, 0.4035, 0.2471, 0.4057, 0.2471, 0.4057, 0.327, 0.4035, 0.2471, 0.4057, 0.1673, 0.4057, 0.1673, 0.4057, 0.2471, 0.4057, 0.08741, 0.2795, 0.1673, 0.2547, 0.1673, 0.2547, 0.08741, 0.2795, 0.1673, 0.2547, 0.2471, 0.2547, 0.2471, 0.2547, 0.1673, 0.2547, 0.08741, 0.2795, 0.1673, 0.2547, 0.1673, 0.2547, 0.08741, 0.2795, 0.1673, 0.2547, 0.2471, 0.2547, 0.2471, 0.2547, 0.1673, 0.2547, 0.08741, 0.2795, 0.1673, 0.2547, 0.1673, 0.2547, 0.08741, 0.2795, 0.1673, 0.2547, 0.2471, 0.2547, 0.2471, 0.2547, 0.1673, 0.2547, 0.327, 0.4035, 0.2471, 0.4057, 0.2471, 0.4057, 0.327, 0.4035, 0.2471, 0.4057, 0.1673, 0.4057, 0.1673, 0.4057, 0.2471, 0.4057, 0.3501, 0.3087, 0.2548, 0.3087, 0.2548, 0.2572, 0.3501, 0.2867, 0.2548, 0.3087, 0.1596, 0.3087, 0.1596, 0.2572, 0.2548, 0.2572, 0.1054, 0.4678, 0.1054, 0.4678, 0.1733, 0.4678, 0.1733, 0.4678, 0.1733, 0.4678, 0.1733, 0.4678, 0.2411, 0.4678, 0.2411, 0.4678, 0.1054, 0.2511, 0.1733, 0.2511, 0.1733, 0.1087, 0.1054, 0.1087, 0.1733, 0.2511, 0.2411, 0.2511, 0.2411, 0.1087, 0.1733, 0.1087, 0.1175, 0.0664, 0.1768, 0.0664, 0.1871, 0.03349, 0.1525, 0.03349, 0.1768, 0.0664, 0.2361, 0.0664, 0.2217, 0.03349, 0.1871, 0.03349, 0.1054, 0.1087, 0.1733, 0.1087, 0.1768, 0.0664, 0.1175, 0.0664, 0.1733, 0.1087, 0.2411, 0.1087, 0.2361, 0.0664, 0.1768, 0.0664, 0.1054, 0.4678, 0.1054, 0.4678, 0.1733, 0.4678, 0.1733, 0.4678, 0.1733, 0.4678, 0.1733, 0.4678, 0.2411, 0.4678, 0.2411, 0.4678, 0.1054, 0.4678, 0.1054, 0.4678, 0.1733, 0.4678, 0.1733, 0.4678, 0.1733, 0.4678, 0.1733, 0.4678, 0.2411, 0.4678, 0.2411, 0.4678, 0.1054, 0.4678, 0.1733, 0.4678, 0.1733, 0.3837, 0.1054, 0.3825, 0.1733, 0.4678, 0.2411, 0.4678, 0.2411, 0.3837, 0.1733, 0.3837, 0.1054, 0.2905, 0.1733, 0.2905, 0.1733, 0.2749, 0.1054, 0.2749, 0.1733, 0.2905, 0.2411, 0.2905, 0.2411, 0.2749, 0.1733, 0.2749, 0.1267, 0.2461, 0.1795, 0.2407, 0.1673, 0.2547, 0.08741, 0.2795, 0.1795, 0.2407, 0.2324, 0.2407, 0.2471, 0.2547, 0.1673, 0.2547, 0.1289, 0.2418, 0.1802, 0.2364, 0.1795, 0.2407, 0.1267, 0.2461, 0.1802, 0.2364, 0.2315, 0.2364, 0.2324, 0.2407, 0.1795, 0.2407, 0.154, 0.08311, 0.1876, 0.08311, 0.1876, 0.08311, 0.154, 0.08311, 0.1876, 0.08311, 0.2211, 0.08311, 0.2211, 0.08311, 0.1876, 0.08311, 0.1054, 0.2749, 0.1733, 0.2749, 0.1733, 0.2511, 0.1054, 0.2511, 0.1733, 0.2749, 0.2411, 0.2749, 0.2411, 0.2511, 0.1733, 0.2511, 0.2828, 0.2418, 0.2315, 0.2364, 0.2315, 0.2364, 0.2828, 0.2418, 0.2315, 0.2364, 0.1802, 0.2364, 0.1802, 0.2364, 0.2315, 0.2364, 0.2563, 0.03349, 0.2563, 0.03349, 0.2217, 0.03349, 0.2217, 0.03349, 0.2217, 0.03349, 0.2217, 0.03349, 0.1871, 0.03349, 0.1871, 0.03349, 0.2955, 0.0664, 0.2361, 0.0664, 0.2217, 0.03349, 0.2563, 0.03349, 0.2361, 0.0664, 0.1768, 0.0664, 0.1871, 0.03349, 0.2217, 0.03349, 0.2563, 0.03349, 0.2563, 0.03349, 0.2217, 0.03349, 0.2217, 0.03349, 0.2217, 0.03349, 0.2217, 0.03349, 0.1871, 0.03349, 0.1871, 0.03349, 0.2563, 0.03349, 0.2563, 0.03349, 0.2217, 0.03349, 0.2217, 0.03349, 0.2217, 0.03349, 0.2217, 0.03349, 0.1871, 0.03349, 0.1871, 0.03349, 0.309, 0.4678, 0.2411, 0.4678, 0.2471, 0.4057, 0.327, 0.4035, 0.2411, 0.4678, 0.1733, 0.4678, 0.1673, 0.4057, 0.2471, 0.4057, 0.2551, 0.07881, 0.2213, 0.07881, 0.2361, 0.0664, 0.2955, 0.0664, 0.2213, 0.07881, 0.1874, 0.07881, 0.1768, 0.0664, 0.2361, 0.0664, 0.2546, 0.08311, 0.2211, 0.08311, 0.2213, 0.07881, 0.2551, 0.07881, 0.2211, 0.08311, 0.1876, 0.08311, 0.1874, 0.07881, 0.2213, 0.07881, 0.2828, 0.1067, 0.2315, 0.1067, 0.2211, 0.08311, 0.2546, 0.08311, 0.2315, 0.1067, 0.1802, 0.1067, 0.1876, 0.08311, 0.2211, 0.08311, 0.2828, 0.2266, 0.2315, 0.2266, 0.2315, 0.1067, 0.2828, 0.1067, 0.2315, 0.2266, 0.1802, 0.2266, 0.1802, 0.1067, 0.2315, 0.1067, 0.2828, 0.2418, 0.2315, 0.2364, 0.2315, 0.2266, 0.2828, 0.2266, 0.2315, 0.2364, 0.1802, 0.2364, 0.1802, 0.2266, 0.2315, 0.2266])
me_cube_002.materials.append(mat_phone_keypad)
me_cube_002.update()
me_cylinder = bpy.data.meshes.new('Cylinder')
me_cylinder.from_pydata([(-2.682e-09, 0.1108, -0.6971), (-6.263e-10, 0.2208, -0.5724), (0.03394, 0.1075, -0.6972), (0.05347, 0.2155, -0.5729), (0.06657, 0.0976, -0.6972), (0.1049, 0.2, -0.5743), (0.09665, 0.08153, -0.6973), (0.1523, 0.1748, -0.5767), (0.123, 0.05989, -0.6973), (0.1938, 0.1409, -0.5799), (0.1446, 0.03353, -0.6974), (0.2279, 0.09952, -0.5839), (0.1607, 0.003456, -0.6975), (0.2532, 0.05235, -0.5883), (0.1706, -0.02918, -0.6977), (0.2688, 0.001168, -0.5932), (0.174, -0.06312, -0.6978), (0.2741, -0.05206, -0.5983), (0.1706, -0.09705, -0.6979), (0.2688, -0.1053, -0.6034), (0.1607, -0.1297, -0.698), (0.2532, -0.1565, -0.6084), (0.1446, -0.1598, -0.6982), (0.2279, -0.2036, -0.6129), (0.123, -0.1861, -0.6982), (0.1938, -0.245, -0.6169), (0.09665, -0.2078, -0.6983), (0.1523, -0.2789, -0.6202), (0.06657, -0.2238, -0.6984), (0.1049, -0.3041, -0.6227), (0.03394, -0.2337, -0.6984), (0.05347, -0.3197, -0.6242), (-2.78e-09, -0.2371, -0.6984), (-4.576e-09, -0.3249, -0.6247), (-0.03394, -0.2337, -0.6984), (-0.05347, -0.3197, -0.6242), (-0.06657, -0.2238, -0.6984), (-0.1049, -0.3041, -0.6227), (-0.09665, -0.2078, -0.6983), (-0.1523, -0.2789, -0.6202), (-0.123, -0.1861, -0.6982), (-0.1938, -0.245, -0.6169), (-0.1446, -0.1598, -0.6982), (-0.2279, -0.2036, -0.6129), (-0.1607, -0.1297, -0.698), (-0.2532, -0.1565, -0.6084), (-0.1706, -0.09705, -0.6979), (-0.2688, -0.1053, -0.6034), (-0.174, -0.06312, -0.6978), (-0.2741, -0.05206, -0.5983), (-0.1706, -0.02918, -0.6977), (-0.2688, 0.001168, -0.5932), (-0.1607, 0.003456, -0.6975), (-0.2532, 0.05235, -0.5883), (-0.1446, 0.03353, -0.6974), (-0.2279, 0.09952, -0.5839), (-0.123, 0.05989, -0.6973), (-0.1938, 0.1409, -0.5799), (-0.09665, 0.08153, -0.6973), (-0.1523, 0.1748, -0.5767), (-0.06657, 0.0976, -0.6972), (-0.1049, 0.2, -0.5743), (-0.03394, 0.1075, -0.6972), (-0.05347, 0.2155, -0.5729), (-2.072e-09, 0.2313, -0.4905), (0.05347, 0.2261, -0.4906), (-0.05347, 0.2261, -0.4906), (0.1049, 0.2105, -0.4906), (0.1523, 0.1852, -0.4906), (0.1938, 0.1511, -0.4907), (0.2279, 0.1095, -0.4908), (0.2532, 0.06216, -0.4909), (0.2688, 0.01074, -0.491), (0.2741, -0.04273, -0.4912), (0.2688, -0.09621, -0.4914), (0.2532, -0.1476, -0.4915), (0.2279, -0.195, -0.4917), (0.1938, -0.2366, -0.4919), (0.1523, -0.2706, -0.492), (0.1049, -0.296, -0.4921), (0.05347, -0.3116, -0.4922), (-2.199e-09, -0.3168, -0.4922), (-0.05347, -0.3116, -0.4922), (-0.1049, -0.296, -0.4921), (-0.1523, -0.2706, -0.492), (-0.1938, -0.2366, -0.4919), (-0.2279, -0.195, -0.4917), (-0.2532, -0.1476, -0.4915), (-0.2688, -0.09621, -0.4914), (-0.2741, -0.04273, -0.4912), (-0.2688, 0.01074, -0.491), (-0.2532, 0.06216, -0.4909), (-0.2279, 0.1095, -0.4908), (-0.1938, 0.1511, -0.4907), (-0.1523, 0.1852, -0.4906), (-0.1049, 0.2105, -0.4906), (-7.847e-09, 0.2105, -0.4689), (-0.03739, 0.2068, -0.4689), (0.03739, 0.2068, -0.4689), (0.07335, 0.1959, -0.4689), (0.1065, 0.1782, -0.469), (0.1355, 0.1544, -0.469), (0.1594, 0.1253, -0.4691), (0.1771, 0.0922, -0.4691), (0.188, 0.05625, -0.4692), (0.1917, 0.01886, -0.4694), (0.188, -0.01854, -0.4695), (0.1771, -0.05449, -0.4696), (0.1594, -0.08763, -0.4697), (0.1355, -0.1167, -0.4698), (0.1065, -0.1405, -0.4699), (0.07335, -0.1582, -0.47), (0.03739, -0.1691, -0.47), (-7.935e-09, -0.1728, -0.4701), (-0.03739, -0.1691, -0.47), (-0.07335, -0.1582, -0.47), (-0.1065, -0.1405, -0.4699), (-0.1355, -0.1167, -0.4698), (-0.1594, -0.08763, -0.4697), (-0.1771, -0.05449, -0.4696), (-0.188, -0.01854, -0.4695), (-0.1917, 0.01886, -0.4694), (-0.188, 0.05625, -0.4692), (-0.1771, 0.0922, -0.4691), (-0.1594, 0.1253, -0.4691), (-0.1355, 0.1544, -0.469), (-0.1065, 0.1782, -0.469), (-0.07335, 0.1959, -0.4689), (-0.04933, 0.2422, 3.724e-09), (1.895e-09, 0.2471, -1.431e-16), (-0.09676, 0.2278, 7.305e-09), (-0.1405, 0.2045, 1.061e-08), (-0.2102, 0.1347, 1.587e-08), (-0.2336, 0.09099, 1.764e-08), (-0.2102, -0.1462, 1.587e-08), (-0.1788, -0.1845, 1.35e-08), (-0.1405, -0.216, 1.061e-08), (-0.09676, -0.2394, 7.305e-09), (-0.04933, -0.2537, 3.724e-09), (1.895e-09, -0.2586, -1.431e-16), (0.04933, -0.2537, -3.724e-09), (0.09676, -0.2394, -7.305e-09), (0.1405, -0.216, -1.061e-08), (0.1788, -0.1845, -1.35e-08), (0.2102, -0.1462, -1.587e-08), (0.2336, -0.1025, -1.764e-08), (0.248, -0.05509, -1.872e-08), (0.2528, -0.005765, -1.909e-08), (0.248, 0.04356, -1.872e-08), (0.2336, 0.09099, -1.764e-08), (0.2102, 0.1347, -1.587e-08), (0.1788, 0.173, -1.35e-08), (0.1405, 0.2045, -1.061e-08), (0.09676, 0.2278, -7.305e-09), (0.04933, 0.2422, -3.724e-09), (-0.1788, 0.173, 1.35e-08), (-0.248, 0.04356, 1.872e-08), (-0.2528, -0.005765, 1.909e-08), (-0.248, -0.05509, 1.872e-08), (-0.2336, -0.1025, 1.764e-08), (-0.0489, 0.2409, -0.2277), (-0.04933, 0.2422, -0.2097), (-0.04788, 0.2352, -0.2187), (-1.394e-08, 0.2471, -0.2097), (-1.438e-08, 0.2458, -0.2277), (-1.46e-08, 0.2399, -0.2187), (-0.09592, 0.2267, -0.2277), (-0.09676, 0.2278, -0.2097), (-0.09392, 0.2212, -0.2187), (-0.1393, 0.2035, -0.2277), (-0.1405, 0.2045, -0.2097), (-0.1364, 0.1986, -0.2187), (-0.2084, 0.1344, -0.2277), (-0.2102, 0.1347, -0.2097), (-0.2041, 0.1309, -0.2187), (-0.2316, 0.09103, -0.2277), (-0.2336, 0.09099, -0.2097), (-0.2268, 0.08842, -0.2187), (-0.2085, -0.1442, -0.2275), (-0.2102, -0.1462, -0.2097), (-0.2041, -0.1419, -0.2187), (-0.1773, -0.1822, -0.2275), (-0.1788, -0.1845, -0.2097), (-0.1736, -0.1791, -0.2187), (-0.1393, -0.2134, -0.2275), (-0.1405, -0.216, -0.2097), (-0.1364, -0.2096, -0.2187), (-0.09595, -0.2365, -0.2275), (-0.09676, -0.2394, -0.2097), (-0.09393, -0.2323, -0.2187), (-0.04891, -0.2508, -0.2275), (-0.04933, -0.2537, -0.2097), (-0.04789, -0.2463, -0.2187), (-1.439e-08, -0.2556, -0.2275), (-1.394e-08, -0.2586, -0.2097), (-1.46e-08, -0.251, -0.2187), (0.04891, -0.2508, -0.2275), (0.04933, -0.2537, -0.2097), (0.04789, -0.2463, -0.2187), (0.09595, -0.2365, -0.2275), (0.09676, -0.2394, -0.2097), (0.09393, -0.2323, -0.2187), (0.1393, -0.2134, -0.2275), (0.1405, -0.216, -0.2097), (0.1364, -0.2096, -0.2187), (0.1773, -0.1822, -0.2275), (0.1788, -0.1845, -0.2097), (0.1736, -0.1791, -0.2187), (0.2085, -0.1442, -0.2275), (0.2102, -0.1462, -0.2097), (0.2041, -0.1419, -0.2187), (0.2316, -0.1008, -0.2276), (0.2336, -0.1025, -0.2097), (0.2268, -0.09944, -0.2187), (0.2459, -0.05381, -0.2276), (0.248, -0.05509, -0.2097), (0.2407, -0.0534, -0.2187), (0.2507, -0.004897, -0.2276), (0.2528, -0.005765, -0.2097), (0.2454, -0.005511, -0.2187), (0.2459, 0.04401, -0.2276), (0.248, 0.04356, -0.2097), (0.2407, 0.04237, -0.2187), (0.2316, 0.09103, -0.2277), (0.2336, 0.09099, -0.2097), (0.2268, 0.08842, -0.2187), (0.2084, 0.1344, -0.2277), (0.2102, 0.1347, -0.2097), (0.2041, 0.1309, -0.2187), (0.1772, 0.1724, -0.2277), (0.1788, 0.173, -0.2097), (0.1736, 0.168, -0.2187), (0.1393, 0.2035, -0.2277), (0.1405, 0.2045, -0.2097), (0.1364, 0.1986, -0.2187), (0.09592, 0.2267, -0.2277), (0.09676, 0.2278, -0.2097), (0.09392, 0.2212, -0.2187), (0.0489, 0.2409, -0.2277), (0.04933, 0.2422, -0.2097), (0.04788, 0.2352, -0.2187), (-0.1772, 0.1724, -0.2277), (-0.1788, 0.173, -0.2097), (-0.1736, 0.168, -0.2187), (-0.2459, 0.04401, -0.2276), (-0.248, 0.04356, -0.2097), (-0.2407, 0.04237, -0.2187), (-0.2507, -0.004897, -0.2276), (-0.2528, -0.005765, -0.2097), (-0.2454, -0.005511, -0.2187), (-0.2459, -0.05381, -0.2276), (-0.248, -0.05509, -0.2097), (-0.2407, -0.0534, -0.2187), (-0.2316, -0.1008, -0.2276), (-0.2336, -0.1025, -0.2097), (-0.2268, -0.09944, -0.2187)], [], [(90, 89, 121, 122), (89, 88, 120, 121), (88, 87, 119, 120), (87, 86, 118, 119), (86, 85, 117, 118), (85, 84, 116, 117), (84, 83, 115, 116), (83, 82, 114, 115), (82, 81, 113, 114), (81, 80, 112, 113), (80, 79, 111, 112), (79, 78, 110, 111), (0, 2, 4, 6, 8, 10, 12, 14, 16, 18, 20, 22, 24, 26, 28, 30, 32, 34, 36, 38, 40, 42, 44, 46, 48, 50, 52, 54, 56, 58, 60, 62), (1, 3, 2, 0), (3, 5, 4, 2), (5, 7, 6, 4), (7, 9, 8, 6), (9, 11, 10, 8), (11, 13, 12, 10), (13, 15, 14, 12), (15, 17, 16, 14), (17, 19, 18, 16), (19, 21, 20, 18), (21, 23, 22, 20), (23, 25, 24, 22), (25, 27, 26, 24), (27, 29, 28, 26), (29, 31, 30, 28), (31, 33, 32, 30), (33, 35, 34, 32), (35, 37, 36, 34), (37, 39, 38, 36), (39, 41, 40, 38), (41, 43, 42, 40), (43, 45, 44, 42), (45, 47, 46, 44), (47, 49, 48, 46), (49, 51, 50, 48), (51, 53, 52, 50), (53, 55, 54, 52), (55, 57, 56, 54), (57, 59, 58, 56), (59, 61, 60, 58), (61, 63, 62, 60), (63, 1, 0, 62), (78, 77, 109, 110), (1, 64, 65, 3), (5, 67, 68, 7), (7, 68, 69, 9), (9, 69, 70, 11), (11, 70, 71, 13), (13, 71, 72, 15), (15, 72, 73, 17), (17, 73, 74, 19), (19, 74, 75, 21), (21, 75, 76, 23), (23, 76, 77, 25), (25, 77, 78, 27), (27, 78, 79, 29), (29, 79, 80, 31), (31, 80, 81, 33), (33, 81, 82, 35), (35, 82, 83, 37), (37, 83, 84, 39), (39, 84, 85, 41), (41, 85, 86, 43), (43, 86, 87, 45), (45, 87, 88, 47), (47, 88, 89, 49), (49, 89, 90, 51), (51, 90, 91, 53), (53, 91, 92, 55), (55, 92, 93, 57), (57, 93, 94, 59), (59, 94, 95, 61), (61, 95, 66, 63), (3, 65, 67, 5), (63, 66, 64, 1), (161, 167, 130, 128), (245, 248, 157, 156), (239, 163, 129, 154), (170, 242, 155, 131), (242, 173, 132, 155), (173, 176, 133, 132), (176, 245, 156, 133), (254, 179, 134, 159), (248, 251, 158, 157), (251, 254, 159, 158), (179, 182, 135, 134), (182, 185, 136, 135), (185, 188, 137, 136), (188, 191, 138, 137), (191, 194, 139, 138), (194, 197, 140, 139), (197, 200, 141, 140), (200, 203, 142, 141), (203, 206, 143, 142), (206, 209, 144, 143), (209, 212, 145, 144), (212, 215, 146, 145), (215, 218, 147, 146), (218, 221, 148, 147), (221, 224, 149, 148), (224, 227, 150, 149), (227, 230, 151, 150), (230, 233, 152, 151), (233, 236, 153, 152), (236, 239, 154, 153), (167, 170, 131, 130), (91, 90, 122, 123), (92, 91, 123, 124), (93, 92, 124, 125), (65, 64, 96, 98), (94, 93, 125, 126), (68, 67, 99, 100), (95, 94, 126, 127), (69, 68, 100, 101), (66, 95, 127, 97), (70, 69, 101, 102), (67, 65, 98, 99), (71, 70, 102, 103), (64, 66, 97, 96), (72, 71, 103, 104), (73, 72, 104, 105), (74, 73, 105, 106), (75, 74, 106, 107), (76, 75, 107, 108), (77, 76, 108, 109), (108, 208, 205, 109), (121, 247, 244, 122), (107, 211, 208, 108), (120, 250, 247, 121), (106, 214, 211, 107), (119, 253, 250, 120), (105, 217, 214, 106), (118, 178, 253, 119), (104, 220, 217, 105), (117, 181, 178, 118), (103, 223, 220, 104), (116, 184, 181, 117), (102, 226, 223, 103), (115, 187, 184, 116), (97, 160, 164, 96), (101, 229, 226, 102), (114, 190, 187, 115), (127, 166, 160, 97), (100, 232, 229, 101), (113, 193, 190, 114), (126, 169, 166, 127), (99, 235, 232, 100), (112, 196, 193, 113), (125, 241, 169, 126), (98, 238, 235, 99), (111, 199, 196, 112), (124, 172, 241, 125), (96, 164, 238, 98), (110, 202, 199, 111), (123, 175, 172, 124), (109, 205, 202, 110), (122, 244, 175, 123), (161, 163, 165, 162), (162, 165, 164, 160), (167, 161, 162, 168), (168, 162, 160, 166), (170, 167, 168, 171), (171, 168, 166, 169), (242, 170, 171, 243), (243, 171, 169, 241), (173, 242, 243, 174), (174, 243, 241, 172), (176, 173, 174, 177), (177, 174, 172, 175), (245, 176, 177, 246), (246, 177, 175, 244), (248, 245, 246, 249), (249, 246, 244, 247), (251, 248, 249, 252), (252, 249, 247, 250), (254, 251, 252, 255), (255, 252, 250, 253), (179, 254, 255, 180), (180, 255, 253, 178), (182, 179, 180, 183), (183, 180, 178, 181), (185, 182, 183, 186), (186, 183, 181, 184), (188, 185, 186, 189), (189, 186, 184, 187), (191, 188, 189, 192), (192, 189, 187, 190), (194, 191, 192, 195), (195, 192, 190, 193), (197, 194, 195, 198), (198, 195, 193, 196), (200, 197, 198, 201), (201, 198, 196, 199), (203, 200, 201, 204), (204, 201, 199, 202), (206, 203, 204, 207), (207, 204, 202, 205), (209, 206, 207, 210), (210, 207, 205, 208), (212, 209, 210, 213), (213, 210, 208, 211), (215, 212, 213, 216), (216, 213, 211, 214), (218, 215, 216, 219), (219, 216, 214, 217), (221, 218, 219, 222), (222, 219, 217, 220), (224, 221, 222, 225), (225, 222, 220, 223), (227, 224, 225, 228), (228, 225, 223, 226), (230, 227, 228, 231), (231, 228, 226, 229), (233, 230, 231, 234), (234, 231, 229, 232), (236, 233, 234, 237), (237, 234, 232, 235), (239, 236, 237, 240), (240, 237, 235, 238), (163, 239, 240, 165), (165, 240, 238, 164), (163, 161, 128, 129)])
me_cylinder.polygons.foreach_set('use_smooth', [True] * 225)
_uv = me_cylinder.uv_layers.new(name='UVMap')
_uv.uv.foreach_set('vector', [0.2188, 0.5735, 0.25, 0.5735, 0.25, 0.5735, 0.2188, 0.5735, 0.25, 0.5735, 0.2813, 0.5735, 0.2813, 0.5735, 0.25, 0.5735, 0.2813, 0.5735, 0.3125, 0.5735, 0.3125, 0.5735, 0.2813, 0.5735, 0.3125, 0.5735, 0.3437, 0.5734, 0.3437, 0.5734, 0.3125, 0.5735, 0.3437, 0.5734, 0.375, 0.5734, 0.375, 0.5734, 0.3437, 0.5734, 0.375, 0.5734, 0.4062, 0.5734, 0.4062, 0.5734, 0.375, 0.5734, 0.4062, 0.5734, 0.4375, 0.5734, 0.4375, 0.5734, 0.4062, 0.5734, 0.4375, 0.5734, 0.4688, 0.5734, 0.4688, 0.5734, 0.4375, 0.5734, 0.4688, 0.5734, 0.5, 0.5734, 0.5, 0.5734, 0.4688, 0.5734, 0.5, 0.5734, 0.5312, 0.5734, 0.5312, 0.5734, 0.5, 0.5734, 0.5312, 0.5734, 0.5625, 0.5734, 0.5625, 0.5734, 0.5312, 0.5734, 0.5625, 0.5734, 0.5938, 0.5734, 0.5938, 0.5734, 0.5625, 0.5734, 0.75, 0.4023, 0.7797, 0.3994, 0.8083, 0.3907, 0.8346, 0.3767, 0.8577, 0.3577, 0.8767, 0.3346, 0.8907, 0.3083, 0.8994, 0.2797, 0.9023, 0.25, 0.8994, 0.2203, 0.8907, 0.1917, 0.8767, 0.1654, 0.8577, 0.1423, 0.8346, 0.1233, 0.8083, 0.1093, 0.7797, 0.1006, 0.75, 0.09768, 0.7203, 0.1006, 0.6917, 0.1093, 0.6654, 0.1233, 0.6423, 0.1423, 0.6233, 0.1654, 0.6093, 0.1917, 0.6006, 0.2203, 0.5977, 0.25, 0.6006, 0.2797, 0.6093, 0.3083, 0.6233, 0.3346, 0.6423, 0.3577, 0.6654, 0.3767, 0.6917, 0.3907, 0.7203, 0.3994, 0.75, 0.49, 0.7958, 0.4855, 0.7797, 0.3994, 0.75, 0.4023, 0.7968, 0.4854, 0.8391, 0.4726, 0.8083, 0.3907, 0.7797, 0.3994, 0.8418, 0.4717, 0.8792, 0.4518, 0.8346, 0.3767, 0.8083, 0.3907, 0.8833, 0.4496, 0.9148, 0.4237, 0.8577, 0.3577, 0.8346, 0.3767, 0.9197, 0.4197, 0.9446, 0.3893, 0.8767, 0.3346, 0.8577, 0.3577, 0.9496, 0.3833, 0.9676, 0.3496, 0.8907, 0.3083, 0.8767, 0.3346, 0.9717, 0.3418, 0.9826, 0.306, 0.8994, 0.2797, 0.8907, 0.3083, 0.9854, 0.2968, 0.989, 0.2599, 0.9023, 0.25, 0.8994, 0.2797, 0.99, 0.25, 0.9864, 0.2131, 0.8994, 0.2203, 0.9023, 0.25, 0.9854, 0.2032, 0.9745, 0.1673, 0.8907, 0.1917, 0.8994, 0.2203, 0.9717, 0.1582, 0.9537, 0.1244, 0.8767, 0.1654, 0.8907, 0.1917, 0.9496, 0.1167, 0.9246, 0.08627, 0.8577, 0.1423, 0.8767, 0.1654, 0.9197, 0.08029, 0.8882, 0.05447, 0.8346, 0.1233, 0.8577, 0.1423, 0.8833, 0.05045, 0.846, 0.03049, 0.8083, 0.1093, 0.8346, 0.1233, 0.8418, 0.02827, 0.7996, 0.01545, 0.7797, 0.1006, 0.8083, 0.1093, 0.7968, 0.01461, 0.751, 0.0101, 0.75, 0.09768, 0.7797, 0.1006, 0.749, 0.0101, 0.7032, 0.01461, 0.7203, 0.1006, 0.75, 0.09768, 0.7004, 0.01545, 0.6582, 0.02827, 0.6917, 0.1093, 0.7203, 0.1006, 0.654, 0.03049, 0.6167, 0.05045, 0.6654, 0.1233, 0.6917, 0.1093, 0.6118, 0.05447, 0.5803, 0.08029, 0.6423, 0.1423, 0.6654, 0.1233, 0.5754, 0.08627, 0.5504, 0.1167, 0.6233, 0.1654, 0.6423, 0.1423, 0.5463, 0.1244, 0.5283, 0.1582, 0.6093, 0.1917, 0.6233, 0.1654, 0.5255, 0.1673, 0.5146, 0.2032, 0.6006, 0.2203, 0.6093, 0.1917, 0.5136, 0.2131, 0.51, 0.25, 0.5977, 0.25, 0.6006, 0.2203, 0.511, 0.2599, 0.5146, 0.2968, 0.6006, 0.2797, 0.5977, 0.25, 0.5174, 0.306, 0.5283, 0.3418, 0.6093, 0.3083, 0.6006, 0.2797, 0.5324, 0.3496, 0.5504, 0.3833, 0.6233, 0.3346, 0.6093, 0.3083, 0.5554, 0.3893, 0.5803, 0.4197, 0.6423, 0.3577, 0.6233, 0.3346, 0.5852, 0.4237, 0.6167, 0.4496, 0.6654, 0.3767, 0.6423, 0.3577, 0.6208, 0.4518, 0.6582, 0.4717, 0.6917, 0.3907, 0.6654, 0.3767, 0.6609, 0.4726, 0.7032, 0.4854, 0.7203, 0.3994, 0.6917, 0.3907, 0.7042, 0.4855, 0.75, 0.49, 0.75, 0.4023, 0.7203, 0.3994, 0.5938, 0.5734, 0.625, 0.5734, 0.625, 0.5734, 0.5938, 0.5734, 1.0, 0.5349, 1.0, 0.5734, 0.9688, 0.5734, 0.9688, 0.5349, 0.9375, 0.5349, 0.9375, 0.5734, 0.9062, 0.5734, 0.9062, 0.5349, 0.9062, 0.5349, 0.9062, 0.5734, 0.875, 0.5734, 0.875, 0.5349, 0.875, 0.5349, 0.875, 0.5734, 0.8438, 0.5734, 0.8438, 0.5349, 0.8438, 0.5349, 0.8438, 0.5734, 0.8125, 0.5735, 0.8125, 0.535, 0.8125, 0.535, 0.8125, 0.5735, 0.7812, 0.5735, 0.7812, 0.535, 0.7812, 0.535, 0.7812, 0.5735, 0.75, 0.5735, 0.75, 0.535, 0.75, 0.535, 0.75, 0.5735, 0.7188, 0.5735, 0.7188, 0.535, 0.7188, 0.535, 0.7188, 0.5735, 0.6875, 0.5735, 0.6875, 0.535, 0.6875, 0.535, 0.6875, 0.5735, 0.6562, 0.5734, 0.6562, 0.5349, 0.6562, 0.5349, 0.6562, 0.5734, 0.625, 0.5734, 0.625, 0.5349, 0.625, 0.5349, 0.625, 0.5734, 0.5938, 0.5734, 0.5938, 0.5349, 0.5938, 0.5349, 0.5938, 0.5734, 0.5625, 0.5734, 0.5625, 0.5349, 0.5625, 0.5349, 0.5625, 0.5734, 0.5312, 0.5734, 0.5312, 0.5349, 0.5312, 0.5349, 0.5312, 0.5734, 0.5, 0.5734, 0.5, 0.5349, 0.5, 0.5349, 0.5, 0.5734, 0.4688, 0.5734, 0.4688, 0.5349, 0.4688, 0.5349, 0.4688, 0.5734, 0.4375, 0.5734, 0.4375, 0.5349, 0.4375, 0.5349, 0.4375, 0.5734, 0.4062, 0.5734, 0.4062, 0.5349, 0.4063, 0.5349, 0.4062, 0.5734, 0.375, 0.5734, 0.375, 0.5349, 0.375, 0.5349, 0.375, 0.5734, 0.3437, 0.5734, 0.3438, 0.5349, 0.3438, 0.5349, 0.3437, 0.5734, 0.3125, 0.5735, 0.3125, 0.535, 0.3125, 0.535, 0.3125, 0.5735, 0.2813, 0.5735, 0.2812, 0.535, 0.2812, 0.535, 0.2813, 0.5735, 0.25, 0.5735, 0.25, 0.535, 0.25, 0.535, 0.25, 0.5735, 0.2188, 0.5735, 0.2188, 0.535, 0.2188, 0.535, 0.2188, 0.5735, 0.1875, 0.5735, 0.1875, 0.535, 0.1875, 0.535, 0.1875, 0.5735, 0.1562, 0.5734, 0.1562, 0.5349, 0.1562, 0.5349, 0.1562, 0.5734, 0.125, 0.5734, 0.125, 0.5349, 0.125, 0.5349, 0.125, 0.5734, 0.09375, 0.5734, 0.09375, 0.5349, 0.09375, 0.5349, 0.09375, 0.5734, 0.0625, 0.5734, 0.0625, 0.5349, 0.0625, 0.5349, 0.0625, 0.5734, 0.03125, 0.5734, 0.03125, 0.5349, 0.9688, 0.5349, 0.9688, 0.5734, 0.9375, 0.5734, 0.9375, 0.5349, 0.03125, 0.5349, 0.03125, 0.5734, 0.0, 0.5734, 0.0, 0.5349, 0.03125, 0.75, 0.0625, 0.75, 0.0625, 0.75, 0.03125, 0.75, 0.2188, 0.75, 0.25, 0.75, 0.25, 0.75, 0.2188, 0.75, 0.9688, 0.75, 1.0, 0.75, 1.0, 0.75, 0.9688, 0.75, 0.09375, 0.75, 0.125, 0.75, 0.125, 0.75, 0.09375, 0.75, 0.125, 0.75, 0.1563, 0.75, 0.1562, 0.75, 0.125, 0.75, 0.1562, 0.75, 0.1875, 0.75, 0.1875, 0.75, 0.1562, 0.75, 0.1875, 0.75, 0.2188, 0.75, 0.2188, 0.75, 0.1875, 0.75, 0.3125, 0.75, 0.3438, 0.75, 0.3438, 0.75, 0.3125, 0.75, 0.25, 0.75, 0.2813, 0.75, 0.2812, 0.75, 0.25, 0.75, 0.2812, 0.75, 0.3125, 0.75, 0.3125, 0.75, 0.2812, 0.75, 0.3438, 0.75, 0.375, 0.75, 0.375, 0.75, 0.3438, 0.75, 0.375, 0.75, 0.4062, 0.75, 0.4062, 0.75, 0.375, 0.75, 0.4062, 0.75, 0.4375, 0.75, 0.4375, 0.75, 0.4062, 0.75, 0.4375, 0.75, 0.4688, 0.75, 0.4688, 0.75, 0.4375, 0.75, 0.4688, 0.75, 0.5, 0.75, 0.5, 0.75, 0.4688, 0.75, 0.5, 0.75, 0.5312, 0.75, 0.5312, 0.75, 0.5, 0.75, 0.5312, 0.75, 0.5625, 0.75, 0.5625, 0.75, 0.5312, 0.75, 0.5625, 0.75, 0.5938, 0.75, 0.5938, 0.75, 0.5625, 0.75, 0.5938, 0.75, 0.625, 0.75, 0.625, 0.75, 0.5938, 0.75, 0.625, 0.75, 0.6562, 0.75, 0.6562, 0.75, 0.625, 0.75, 0.6562, 0.75, 0.6875, 0.75, 0.6875, 0.75, 0.6562, 0.75, 0.6875, 0.75, 0.7188, 0.75, 0.7188, 0.75, 0.6875, 0.75, 0.7188, 0.75, 0.75, 0.75, 0.75, 0.75, 0.7188, 0.75, 0.75, 0.75, 0.7812, 0.75, 0.7812, 0.75, 0.75, 0.75, 0.7812, 0.75, 0.8125, 0.75, 0.8125, 0.75, 0.7812, 0.75, 0.8125, 0.75, 0.8438, 0.75, 0.8438, 0.75, 0.8125, 0.75, 0.8438, 0.75, 0.875, 0.75, 0.875, 0.75, 0.8438, 0.75, 0.875, 0.75, 0.9062, 0.75, 0.9062, 0.75, 0.875, 0.75, 0.9062, 0.75, 0.9375, 0.75, 0.9375, 0.75, 0.9062, 0.75, 0.9375, 0.75, 0.9688, 0.75, 0.9688, 0.75, 0.9375, 0.75, 0.0625, 0.75, 0.09375, 0.75, 0.09375, 0.75, 0.0625, 0.75, 0.1875, 0.5735, 0.2188, 0.5735, 0.2188, 0.5735, 0.1875, 0.5735, 0.1562, 0.5734, 0.1875, 0.5735, 0.1875, 0.5735, 0.1562, 0.5734, 0.125, 0.5734, 0.1562, 0.5734, 0.1562, 0.5734, 0.125, 0.5734, 0.9688, 0.5734, 1.0, 0.5734, 1.0, 0.5734, 0.9688, 0.5734, 0.09375, 0.5734, 0.125, 0.5734, 0.125, 0.5734, 0.09375, 0.5734, 0.9062, 0.5734, 0.9375, 0.5734, 0.9375, 0.5734, 0.9062, 0.5734, 0.0625, 0.5734, 0.09375, 0.5734, 0.09375, 0.5734, 0.0625, 0.5734, 0.875, 0.5734, 0.9062, 0.5734, 0.9062, 0.5734, 0.875, 0.5734, 0.03125, 0.5734, 0.0625, 0.5734, 0.0625, 0.5734, 0.03125, 0.5734, 0.8438, 0.5734, 0.875, 0.5734, 0.875, 0.5734, 0.8438, 0.5734, 0.9375, 0.5734, 0.9688, 0.5734, 0.9688, 0.5734, 0.9375, 0.5734, 0.8125, 0.5735, 0.8438, 0.5734, 0.8438, 0.5734, 0.8125, 0.5735, 0.0, 0.5734, 0.03125, 0.5734, 0.03125, 0.5734, 0.0, 0.5734, 0.7812, 0.5735, 0.8125, 0.5735, 0.8125, 0.5735, 0.7812, 0.5735, 0.75, 0.5735, 0.7812, 0.5735, 0.7812, 0.5735, 0.75, 0.5735, 0.7188, 0.5735, 0.75, 0.5735, 0.75, 0.5735, 0.7188, 0.5735, 0.6875, 0.5735, 0.7188, 0.5735, 0.7188, 0.5735, 0.6875, 0.5735, 0.6562, 0.5734, 0.6875, 0.5735, 0.6875, 0.5735, 0.6562, 0.5734, 0.625, 0.5734, 0.6562, 0.5734, 0.6562, 0.5734, 0.625, 0.5734, 0.6562, 0.5734, 0.6562, 0.7438, 0.625, 0.7439, 0.625, 0.5734, 0.25, 0.5735, 0.25, 0.7438, 0.2188, 0.7438, 0.2188, 0.5735, 0.6875, 0.5735, 0.6875, 0.7438, 0.6562, 0.7438, 0.6562, 0.5734, 0.2813, 0.5735, 0.2812, 0.7438, 0.25, 0.7438, 0.25, 0.5735, 0.7188, 0.5735, 0.7188, 0.7438, 0.6875, 0.7438, 0.6875, 0.5735, 0.3125, 0.5735, 0.3125, 0.7438, 0.2812, 0.7438, 0.2813, 0.5735, 0.75, 0.5735, 0.75, 0.7438, 0.7188, 0.7438, 0.7188, 0.5735, 0.3437, 0.5734, 0.3438, 0.7438, 0.3125, 0.7438, 0.3125, 0.5735, 0.7812, 0.5735, 0.7812, 0.7438, 0.75, 0.7438, 0.75, 0.5735, 0.375, 0.5734, 0.375, 0.7439, 0.3437, 0.7438, 0.3437, 0.5734, 0.8125, 0.5735, 0.8125, 0.7437, 0.7812, 0.7438, 0.7812, 0.5735, 0.4062, 0.5734, 0.4062, 0.7439, 0.375, 0.7439, 0.375, 0.5734, 0.8438, 0.5734, 0.8438, 0.7437, 0.8125, 0.7437, 0.8125, 0.5735, 0.4375, 0.5734, 0.4375, 0.7439, 0.4062, 0.7439, 0.4062, 0.5734, 0.03125, 0.5734, 0.03125, 0.7437, 0.0, 0.7437, 0.0, 0.5734, 0.875, 0.5734, 0.875, 0.7437, 0.8438, 0.7437, 0.8438, 0.5734, 0.4688, 0.5734, 0.4688, 0.7439, 0.4375, 0.7439, 0.4375, 0.5734, 0.0625, 0.5734, 0.0625, 0.7437, 0.03125, 0.7437, 0.03125, 0.5734, 0.9062, 0.5734, 0.9062, 0.7437, 0.875, 0.7437, 0.875, 0.5734, 0.5, 0.5734, 0.5, 0.7439, 0.4688, 0.7439, 0.4688, 0.5734, 0.09375, 0.5734, 0.09375, 0.7437, 0.0625, 0.7437, 0.0625, 0.5734, 0.9375, 0.5734, 0.9375, 0.7437, 0.9062, 0.7437, 0.9062, 0.5734, 0.5312, 0.5734, 0.5312, 0.7439, 0.5, 0.7439, 0.5, 0.5734, 0.125, 0.5734, 0.125, 0.7437, 0.09375, 0.7437, 0.09375, 0.5734, 0.9688, 0.5734, 0.9688, 0.7437, 0.9375, 0.7437, 0.9375, 0.5734, 0.5625, 0.5734, 0.5625, 0.7439, 0.5313, 0.7439, 0.5312, 0.5734, 0.1562, 0.5734, 0.1562, 0.7437, 0.125, 0.7437, 0.125, 0.5734, 1.0, 0.5734, 1.0, 0.7437, 0.9688, 0.7437, 0.9688, 0.5734, 0.5938, 0.5734, 0.5938, 0.7439, 0.5625, 0.7439, 0.5625, 0.5734, 0.1875, 0.5735, 0.1875, 0.7437, 0.1562, 0.7437, 0.1562, 0.5734, 0.625, 0.5734, 0.625, 0.7439, 0.5938, 0.7439, 0.5938, 0.5734, 0.2188, 0.5735, 0.2188, 0.7438, 0.1875, 0.7437, 0.1875, 0.5735, 0.03125, 0.75, 0.0, 0.75, 2.369e-05, 0.75, 0.03122, 0.75, 0.03122, 0.75, 2.369e-05, 0.75, 0.0, 0.7437, 0.03125, 0.7437, 0.0625, 0.75, 0.03125, 0.75, 0.03122, 0.75, 0.06246, 0.75, 0.06246, 0.75, 0.03122, 0.75, 0.03125, 0.7437, 0.0625, 0.7437, 0.09375, 0.75, 0.0625, 0.75, 0.06246, 0.75, 0.09369, 0.75, 0.09369, 0.75, 0.06246, 0.75, 0.0625, 0.7437, 0.09375, 0.7437, 0.125, 0.75, 0.09375, 0.75, 0.09369, 0.75, 0.1249, 0.75, 0.1249, 0.75, 0.09369, 0.75, 0.09375, 0.7437, 0.125, 0.7437, 0.1563, 0.75, 0.125, 0.75, 0.1249, 0.75, 0.1562, 0.75, 0.1562, 0.75, 0.1249, 0.75, 0.125, 0.7437, 0.1562, 0.7437, 0.1875, 0.75, 0.1562, 0.75, 0.1562, 0.75, 0.1874, 0.75, 0.1874, 0.75, 0.1562, 0.75, 0.1562, 0.7437, 0.1875, 0.7437, 0.2188, 0.75, 0.1875, 0.75, 0.1874, 0.75, 0.2187, 0.75, 0.2187, 0.75, 0.1874, 0.75, 0.1875, 0.7437, 0.2188, 0.7438, 0.25, 0.75, 0.2188, 0.75, 0.2187, 0.75, 0.2499, 0.75, 0.2499, 0.75, 0.2187, 0.75, 0.2188, 0.7438, 0.25, 0.7438, 0.2813, 0.75, 0.25, 0.75, 0.2499, 0.75, 0.2812, 0.75, 0.2812, 0.75, 0.2499, 0.75, 0.25, 0.7438, 0.2812, 0.7438, 0.3125, 0.75, 0.2812, 0.75, 0.2812, 0.75, 0.3124, 0.75, 0.3124, 0.75, 0.2812, 0.75, 0.2812, 0.7438, 0.3125, 0.7438, 0.3438, 0.75, 0.3125, 0.75, 0.3124, 0.75, 0.3437, 0.75, 0.3437, 0.75, 0.3124, 0.75, 0.3125, 0.7438, 0.3438, 0.7438, 0.375, 0.75, 0.3438, 0.75, 0.3437, 0.75, 0.3749, 0.75, 0.3749, 0.75, 0.3437, 0.75, 0.3437, 0.7438, 0.375, 0.7439, 0.4062, 0.75, 0.375, 0.75, 0.3749, 0.75, 0.4062, 0.75, 0.4062, 0.75, 0.3749, 0.75, 0.375, 0.7439, 0.4062, 0.7439, 0.4375, 0.75, 0.4062, 0.75, 0.4062, 0.75, 0.4374, 0.75, 0.4374, 0.75, 0.4062, 0.75, 0.4062, 0.7439, 0.4375, 0.7439, 0.4688, 0.75, 0.4375, 0.75, 0.4374, 0.75, 0.4687, 0.75, 0.4687, 0.75, 0.4374, 0.75, 0.4375, 0.7439, 0.4688, 0.7439, 0.5, 0.75, 0.4688, 0.75, 0.4687, 0.75, 0.5, 0.75, 0.5, 0.75, 0.4687, 0.75, 0.4688, 0.7439, 0.5, 0.7439, 0.5312, 0.75, 0.5, 0.75, 0.5, 0.75, 0.5313, 0.75, 0.5313, 0.75, 0.5, 0.75, 0.5, 0.7439, 0.5312, 0.7439, 0.5625, 0.75, 0.5312, 0.75, 0.5313, 0.75, 0.5626, 0.75, 0.5626, 0.75, 0.5313, 0.75, 0.5313, 0.7439, 0.5625, 0.7439, 0.5938, 0.75, 0.5625, 0.75, 0.5626, 0.75, 0.5938, 0.75, 0.5938, 0.75, 0.5626, 0.75, 0.5625, 0.7439, 0.5938, 0.7439, 0.625, 0.75, 0.5938, 0.75, 0.5938, 0.75, 0.6251, 0.75, 0.6251, 0.75, 0.5938, 0.75, 0.5938, 0.7439, 0.625, 0.7439, 0.6562, 0.75, 0.625, 0.75, 0.6251, 0.75, 0.6563, 0.75, 0.6563, 0.75, 0.6251, 0.75, 0.625, 0.7439, 0.6562, 0.7438, 0.6875, 0.75, 0.6562, 0.75, 0.6563, 0.75, 0.6876, 0.75, 0.6876, 0.75, 0.6563, 0.75, 0.6562, 0.7438, 0.6875, 0.7438, 0.7188, 0.75, 0.6875, 0.75, 0.6876, 0.75, 0.7188, 0.75, 0.7188, 0.75, 0.6876, 0.75, 0.6875, 0.7438, 0.7188, 0.7438, 0.75, 0.75, 0.7188, 0.75, 0.7188, 0.75, 0.7501, 0.75, 0.7501, 0.75, 0.7188, 0.75, 0.7188, 0.7438, 0.75, 0.7438, 0.7812, 0.75, 0.75, 0.75, 0.7501, 0.75, 0.7813, 0.75, 0.7813, 0.75, 0.7501, 0.75, 0.75, 0.7438, 0.7812, 0.7438, 0.8125, 0.75, 0.7812, 0.75, 0.7813, 0.75, 0.8126, 0.75, 0.8126, 0.75, 0.7813, 0.75, 0.7812, 0.7438, 0.8125, 0.7437, 0.8438, 0.75, 0.8125, 0.75, 0.8126, 0.75, 0.8438, 0.75, 0.8438, 0.75, 0.8126, 0.75, 0.8125, 0.7437, 0.8438, 0.7437, 0.875, 0.75, 0.8438, 0.75, 0.8438, 0.75, 0.8751, 0.75, 0.8751, 0.75, 0.8438, 0.75, 0.8438, 0.7437, 0.875, 0.7437, 0.9062, 0.75, 0.875, 0.75, 0.8751, 0.75, 0.9063, 0.75, 0.9063, 0.75, 0.8751, 0.75, 0.875, 0.7437, 0.9062, 0.7437, 0.9375, 0.75, 0.9062, 0.75, 0.9063, 0.75, 0.9375, 0.75, 0.9375, 0.75, 0.9063, 0.75, 0.9062, 0.7437, 0.9375, 0.7437, 0.9688, 0.75, 0.9375, 0.75, 0.9375, 0.75, 0.9688, 0.75, 0.9688, 0.75, 0.9375, 0.75, 0.9375, 0.7437, 0.9688, 0.7437, 1.0, 0.75, 0.9688, 0.75, 0.9688, 0.75, 1.0, 0.75, 1.0, 0.75, 0.9688, 0.75, 0.9688, 0.7437, 1.0, 0.7437, 0.0, 0.75, 0.03125, 0.75, 0.03125, 0.75, 0.0, 0.75])
me_cylinder.materials.append(mat_dark_phone)
me_cylinder.update()
me_cube = bpy.data.meshes.new('Cube')
me_cube.from_pydata([(-0.8967, 0.0354, -1.786), (-1.0, -0.08242, 1.0), (0.8967, 0.0354, -1.786), (1.0, -0.08242, 1.0), (-0.8967, 0.6932, -1.786), (-0.5191, 1.071, -1.786), (-0.8448, 0.8869, -1.786), (-0.7129, 1.019, -1.786), (-0.5327, 1.16, 1.0), (-1.0, 0.6923, 1.0), (-0.7664, 1.097, 1.0), (-0.9374, 0.9259, 1.0), (0.5191, 1.071, -1.786), (0.8967, 0.6932, -1.786), (0.7129, 1.019, -1.786), (0.8448, 0.8869, -1.786), (1.0, 0.6923, 1.0), (0.5327, 1.16, 1.0), (0.9374, 0.9259, 1.0), (0.7664, 1.097, 1.0), (-1.0, -0.08242, -1.0), (1.0, -0.08242, -1.0), (-0.5327, 1.16, -1.0), (-0.7664, 1.097, -1.0), (-0.9374, 0.9259, -1.0), (-1.0, 0.6923, -1.0), (1.0, 0.6923, -1.0), (0.9374, 0.9259, -1.0), (0.7664, 1.097, -1.0), (0.5327, 1.16, -1.0), (-1.0, -0.1581, -0.7345), (-1.0, -0.1364, 1.168), (1.0, -0.1364, 1.168), (1.0, -0.1581, -0.7345), (-1.0, -0.4758, 2.205), (-1.0, -0.4541, 4.107), (1.0, -0.4541, 4.107), (1.0, -0.4758, 2.205)], [], [(22, 8, 17, 29), (16, 18, 19, 17, 8, 10, 11, 9, 1, 3), (1, 20, 30, 31), (20, 1, 9, 25), (26, 16, 3, 21), (8, 22, 23, 10), (10, 23, 24, 11), (11, 24, 25, 9), (16, 26, 27, 18), (18, 27, 28, 19), (19, 28, 29, 17), (4, 6, 7, 5, 12, 14, 15, 13, 2, 0), (0, 2, 21, 20), (5, 7, 23, 22), (7, 6, 24, 23), (6, 4, 25, 24), (13, 15, 27, 26), (15, 14, 28, 27), (14, 12, 29, 28), (4, 0, 20, 25), (12, 5, 22, 29), (2, 13, 26, 21), (32, 31, 35, 36), (3, 1, 31, 32), (21, 3, 32, 33), (20, 21, 33, 30), (37, 36, 35, 34), (33, 32, 36, 37), (30, 33, 37, 34), (31, 30, 34, 35)])
me_cube.polygons.foreach_set('use_smooth', [True] * 30)
_uv = me_cube.uv_layers.new(name='UVMap')
_uv.uv.foreach_set('vector', [0.375, 0.3084, 0.625, 0.3084, 0.625, 0.4416, 0.375, 0.4416, 0.625, 0.5941, 0.6328, 0.547, 0.6542, 0.5126, 0.6834, 0.5, 0.8166, 0.5, 0.8458, 0.5126, 0.8672, 0.547, 0.875, 0.5941, 0.875, 0.75, 0.625, 0.75, 0.625, 0.0, 0.375, 0.0, 0.375, 0.0, 0.625, 0.0, 0.375, 0.0, 0.625, 0.0, 0.625, 0.1559, 0.375, 0.1559, 0.375, 0.5941, 0.625, 0.5941, 0.625, 0.75, 0.375, 0.75, 0.625, 0.3084, 0.375, 0.3084, 0.375, 0.2792, 0.625, 0.2792, 0.625, 0.2792, 0.375, 0.2792, 0.375, 0.203, 0.625, 0.203, 0.625, 0.203, 0.375, 0.203, 0.375, 0.1559, 0.625, 0.1559, 0.625, 0.5941, 0.375, 0.5941, 0.375, 0.547, 0.625, 0.547, 0.625, 0.547, 0.375, 0.547, 0.375, 0.4708, 0.625, 0.4708, 0.625, 0.4708, 0.375, 0.4708, 0.375, 0.4416, 0.625, 0.4416, 0.1379, 0.5968, 0.1444, 0.5578, 0.1609, 0.5312, 0.1851, 0.5208, 0.3149, 0.5208, 0.3391, 0.5312, 0.3556, 0.5578, 0.3621, 0.5968, 0.3621, 0.7292, 0.1379, 0.7292, 0.1379, 0.7292, 0.3621, 0.7292, 0.375, 0.75, 0.125, 0.75, 0.1851, 0.5208, 0.1609, 0.5312, 0.1542, 0.5126, 0.1834, 0.5, 0.1609, 0.5312, 0.1444, 0.5578, 0.1328, 0.547, 0.1542, 0.5126, 0.1444, 0.5578, 0.1379, 0.5968, 0.125, 0.5941, 0.1328, 0.547, 0.3621, 0.5968, 0.3556, 0.5578, 0.3672, 0.547, 0.375, 0.5941, 0.3556, 0.5578, 0.3391, 0.5312, 0.3458, 0.5126, 0.3672, 0.547, 0.3391, 0.5312, 0.3149, 0.5208, 0.3166, 0.5, 0.3458, 0.5126, 0.1379, 0.5968, 0.1379, 0.7292, 0.125, 0.75, 0.125, 0.5941, 0.3149, 0.5208, 0.1851, 0.5208, 0.1834, 0.5, 0.3166, 0.5, 0.3621, 0.7292, 0.3621, 0.5968, 0.375, 0.5941, 0.375, 0.75, 0.625, 0.75, 0.875, 0.75, 0.875, 0.75, 0.625, 0.75, 0.625, 0.75, 0.875, 0.75, 0.875, 0.75, 0.625, 0.75, 0.375, 0.75, 0.625, 0.75, 0.625, 0.75, 0.375, 0.75, 0.125, 0.75, 0.375, 0.75, 0.375, 0.75, 0.125, 0.75, 0.375, 0.75, 0.625, 0.75, 0.625, 1.0, 0.375, 1.0, 0.375, 0.75, 0.625, 0.75, 0.625, 0.75, 0.375, 0.75, 0.125, 0.75, 0.375, 0.75, 0.375, 0.75, 0.125, 0.75, 0.625, 0.0, 0.375, 0.0, 0.375, 0.0, 0.625, 0.0])
me_cube.materials.append(mat_dark_phone)
me_cube.update()
me_cube_001 = bpy.data.meshes.new('Cube.001')
me_cube_001.from_pydata([(-0.995, -0.7444, -0.995), (-0.995, -0.7444, 0.995), (-0.9272, 0.8545, -0.9272), (-0.9272, 0.8545, 0.9272), (0.995, -0.7444, -0.995), (0.995, -0.7444, 0.995), (0.9272, 0.8545, -0.9272), (0.9272, 0.8545, 0.9272), (0.5772, 1.0, -1.0), (-0.5772, 1.0, -1.0), (-0.5772, 1.0, 1.0), (0.5772, 1.0, 1.0), (-0.5772, -1.0, -1.0), (0.5772, -1.0, -1.0), (0.5772, -1.0, 1.0), (-0.5772, -1.0, 1.0), (-1.0, 0.3816, -1.0), (-1.0, -0.3816, -1.0), (-1.0, -0.3816, 1.0), (-1.0, 0.3816, 1.0), (1.0, -0.3816, -1.0), (1.0, 0.3816, -1.0), (1.0, 0.3816, 1.0), (1.0, -0.3816, 1.0), (0.72, 0.6323, 1.0), (0.72, -0.6057, 1.0), (-0.72, 0.6323, 1.0), (-0.72, -0.6057, 1.0), (-0.5772, 0.3816, -1.0), (-0.5772, -0.3816, -1.0), (0.5772, 0.3816, -1.0), (0.5772, -0.3816, -1.0), (-0.995, -0.7444, -0.5429), (-0.995, -0.7444, 0.5429), (-0.9272, 0.8545, 0.5059), (-0.9272, 0.8545, -0.506), (0.9272, 0.8545, 0.5059), (0.9272, 0.8545, -0.506), (0.995, -0.7444, 0.5429), (0.995, -0.7444, -0.5429), (0.5772, -1.0, 0.5457), (0.5772, -1.0, -0.5457), (-0.5772, -1.0, 0.5457), (-0.5772, -1.0, -0.5457), (-0.5772, 1.0, 0.5457), (-0.5772, 1.0, -0.5457), (0.5772, 1.0, 0.5457), (0.5772, 1.0, -0.5457), (1.0, 0.3816, 0.5457), (1.0, 0.3816, -0.5457), (1.0, -0.3816, 0.5457), (1.0, -0.3816, -0.5457), (-1.0, -0.3816, 0.5457), (-1.0, -0.3816, -0.5457), (-1.0, 0.3816, 0.5457), (-1.0, 0.3816, -0.5457), (0.1924, 1.0, -1.0), (-0.1924, 1.0, -1.0), (-0.1924, 1.0, 1.0), (0.1924, 1.0, 1.0), (-0.1924, -1.0, -1.0), (0.1924, -1.0, -1.0), (0.1924, -1.0, 1.0), (-0.1924, -1.0, 1.0), (0.1924, 0.3816, -1.0), (-0.1924, 0.3816, -1.0), (0.1924, -0.3816, -1.0), (-0.1924, -0.3816, -1.0), (-0.24, 0.6323, 1.0), (0.24, 0.6323, 1.0), (-0.24, -0.6323, 1.0), (0.24, -0.6323, 1.0), (-0.1924, 1.0, -0.5457), (0.1924, 1.0, -0.5457), (-0.1924, 1.0, 0.5457), (0.1924, 1.0, 0.5457), (0.1924, -1.0, -0.5457), (-0.1924, -1.0, -0.5457), (0.1924, -1.0, 0.5457), (-0.1924, -1.0, 0.5457), (0.72, 0.6323, 0.5561), (0.72, -0.6057, 0.5561), (-0.72, 0.6323, 0.5561), (-0.72, -0.6057, 0.5561), (0.24, 0.6323, 0.5561), (0.24, -0.6323, 0.5561), (-0.24, 0.6323, 0.5561), (-0.24, -0.6323, 0.5561), (-1.0, 0.3318, -1.0), (-1.0, -0.3416, -1.0), (-1.0, -0.3416, 1.0), (-1.0, 0.3318, 1.0), (1.0, -0.3416, -1.0), (1.0, 0.3318, -1.0), (1.0, 0.3318, 1.0), (1.0, -0.3416, 1.0), (0.72, 0.5766, 1.0), (0.72, -0.5158, 1.0), (-0.72, 0.5766, 1.0), (-0.72, -0.5158, 1.0), (-0.5772, 0.3318, -1.0), (-0.5772, -0.3416, -1.0), (0.5772, 0.3318, -1.0), (0.5772, -0.3416, -1.0), (-1.0, -0.3416, -0.5457), (-1.0, 0.3318, -0.5457), (-1.0, -0.3416, 0.5457), (-1.0, 0.3318, 0.5457), (1.0, 0.3318, -0.5457), (1.0, -0.3416, -0.5457), (1.0, 0.3318, 0.5457), (1.0, -0.3416, 0.5457), (-0.1924, 0.3318, -1.0), (-0.1924, -0.3416, -1.0), (0.1924, 0.3318, -1.0), (0.1924, -0.3416, -1.0), (0.72, 0.5766, 0.5561), (0.72, -0.5158, 0.5561), (-0.72, 0.5766, 0.5561), (-0.72, -0.5158, 0.5561), (0.24, 0.5531, 0.5561), (0.24, -0.5628, 0.5561), (-0.24, 0.5531, 0.5561), (-0.24, -0.5628, 0.5561), (-0.72, -0.6057, 0.7463), (-0.24, -0.6323, 0.7463), (-0.72, 0.6323, 0.7463), (-0.24, 0.6323, 0.7463), (0.72, 0.6323, 0.7463), (0.72, -0.6057, 0.7463), (0.24, 0.6323, 0.7463), (0.24, -0.6323, 0.7463), (0.72, -0.5158, 0.7463), (0.72, 0.5766, 0.7463), (-0.72, 0.5766, 0.7463), (-0.72, -0.5158, 0.7463)], [], [(54, 19, 3, 34), (46, 11, 7, 36), (50, 23, 5, 38), (42, 15, 1, 33), (31, 20, 4, 13), (27, 18, 1, 15), (23, 25, 14, 5), (70, 27, 15, 63), (17, 29, 12, 0), (66, 31, 13, 61), (38, 5, 14, 40), (79, 63, 15, 42), (34, 3, 10, 44), (75, 59, 11, 46), (56, 8, 30, 64), (115, 103, 31, 66), (2, 9, 28, 16), (89, 101, 29, 17), (58, 10, 26, 68), (135, 124, 83, 119), (7, 11, 24, 22), (95, 97, 25, 23), (10, 3, 19, 26), (99, 90, 18, 27), (8, 6, 21, 30), (103, 92, 20, 31), (36, 7, 22, 48), (111, 95, 23, 50), (33, 1, 18, 52), (107, 91, 19, 54), (88, 105, 55, 16), (105, 107, 54, 55), (0, 32, 53, 17), (32, 33, 52, 53), (92, 109, 51, 20), (109, 111, 50, 51), (6, 37, 49, 21), (37, 36, 48, 49), (56, 73, 47, 8), (73, 75, 46, 47), (2, 35, 45, 9), (35, 34, 44, 45), (60, 77, 43, 12), (77, 79, 42, 43), (4, 39, 41, 13), (39, 38, 40, 41), (12, 43, 32, 0), (43, 42, 33, 32), (20, 51, 39, 4), (51, 50, 38, 39), (8, 47, 37, 6), (47, 46, 36, 37), (16, 55, 35, 2), (55, 54, 34, 35), (41, 40, 78, 76), (76, 78, 79, 77), (13, 41, 76, 61), (61, 76, 77, 60), (45, 44, 74, 72), (72, 74, 75, 73), (9, 45, 72, 57), (57, 72, 73, 56), (127, 126, 82, 86), (124, 125, 87, 83), (11, 59, 69, 24), (59, 58, 68, 69), (101, 113, 67, 29), (113, 115, 66, 67), (9, 57, 65, 28), (57, 56, 64, 65), (44, 10, 58, 74), (74, 58, 59, 75), (40, 14, 62, 78), (78, 62, 63, 79), (29, 67, 60, 12), (67, 66, 61, 60), (25, 71, 62, 14), (71, 70, 63, 62), (123, 119, 83, 87), (117, 121, 85, 81), (121, 123, 87, 85), (133, 128, 80, 116), (128, 130, 84, 80), (125, 131, 85, 87), (130, 127, 86, 84), (131, 129, 81, 85), (129, 132, 117, 81), (132, 133, 116, 117), (84, 86, 122, 120), (120, 122, 123, 121), (80, 84, 120, 116), (116, 120, 121, 117), (86, 82, 118, 122), (122, 118, 119, 123), (65, 64, 114, 112), (112, 114, 115, 113), (28, 65, 112, 100), (100, 112, 113, 101), (49, 48, 110, 108), (108, 110, 111, 109), (21, 49, 108, 93), (93, 108, 109, 92), (53, 52, 106, 104), (104, 106, 107, 105), (17, 53, 104, 89), (89, 104, 105, 88), (52, 18, 90, 106), (106, 90, 91, 107), (48, 22, 94, 110), (110, 94, 95, 111), (30, 21, 93, 102), (102, 93, 92, 103), (26, 19, 91, 98), (98, 91, 90, 99), (22, 24, 96, 94), (94, 96, 97, 95), (126, 134, 118, 82), (134, 135, 119, 118), (16, 28, 100, 88), (88, 100, 101, 89), (64, 30, 102, 114), (114, 102, 103, 115), (98, 99, 135, 134), (26, 98, 134, 126), (97, 96, 133, 132), (25, 97, 132, 129), (71, 25, 129, 131), (69, 68, 127, 130), (70, 71, 131, 125), (24, 69, 130, 128), (96, 24, 128, 133), (27, 70, 125, 124), (68, 26, 126, 127), (99, 27, 124, 135)])
me_cube_001.polygons.foreach_set('use_smooth', [True] * 134)
me_cube_001.polygons.foreach_set('material_index', [1, 1, 1, 1, 1, 0, 0, 0, 1, 1, 1, 1, 1, 1, 1, 1, 1, 1, 0, 0, 0, 0, 0, 0, 1, 1, 1, 1, 1, 1, 1, 1, 1, 1, 1, 1, 1, 1, 1, 1, 1, 1, 1, 1, 1, 1, 1, 1, 1, 1, 1, 1, 1, 1, 1, 1, 1, 1, 1, 1, 1, 1, 0, 0, 0, 0, 1, 1, 1, 1, 1, 1, 1, 1, 1, 1, 0, 0, 0, 0, 0, 0, 0, 0, 0, 0, 0, 0, 0, 0, 0, 0, 0, 0, 1, 1, 1, 1, 1, 1, 1, 1, 1, 1, 1, 1, 1, 1, 1, 1, 1, 1, 0, 0, 0, 0, 0, 0, 1, 1, 1, 1, 0, 0, 0, 0, 0, 0, 0, 0, 0, 0, 0, 0])
_uv = me_cube_001.uv_layers.new(name='UVMap')
_uv.uv.foreach_set('vector', [0.4036, 0.6654, 0.4029, 0.6584, 0.4336, 0.6577, 0.4343, 0.6641, 0.4083, 0.6343, 0.4076, 0.6274, 0.4303, 0.6271, 0.431, 0.6335, 0.2532, 0.6913, 0.2539, 0.6983, 0.2306, 0.6996, 0.2298, 0.6927, 0.4006, 0.604, 0.3999, 0.5971, 0.4268, 0.5955, 0.4276, 0.6024, 0.584, 0.6226, 0.7014, 0.6155, 0.6921, 0.7704, 0.5936, 0.8293, 0.7294, 0.1747, 0.655, 0.1215, 0.7979, 0.1174, 0.8798, 0.2328, 0.6663, 0.7286, 0.7441, 0.6458, 0.8845, 0.5626, 0.8092, 0.7217, 0.7431, 0.3348, 0.7294, 0.1747, 0.8798, 0.2328, 0.8814, 0.3427, 0.1699, 0.6477, 0.2773, 0.6412, 0.3284, 0.8344, 0.2205, 0.7826, 0.4795, 0.6289, 0.584, 0.6226, 0.5936, 0.8293, 0.5034, 0.831, 0.2994, 0.6103, 0.2986, 0.6034, 0.3255, 0.6016, 0.3263, 0.6086, 0.3759, 0.6055, 0.3751, 0.5986, 0.3999, 0.5971, 0.4006, 0.604, 0.3115, 0.6408, 0.3108, 0.6344, 0.3332, 0.6319, 0.334, 0.6389, 0.3835, 0.6358, 0.3828, 0.6289, 0.4076, 0.6274, 0.4083, 0.6343, 0.4271, 0.194, 0.5525, 0.1864, 0.5626, 0.4264, 0.448, 0.4305, 0.4776, 0.6183, 0.5826, 0.6118, 0.584, 0.6226, 0.4795, 0.6289, 0.09459, 0.2673, 0.1862, 0.2084, 0.2269, 0.4386, 0.1098, 0.4428, 0.1664, 0.6376, 0.2744, 0.6309, 0.2773, 0.6412, 0.1699, 0.6477, 0.1489, 0.3839, 0.1473, 0.274, 0.2568, 0.217, 0.2588, 0.3541, 0.722, 0.4115, 0.7223, 0.4103, 0.7235, 0.4111, 0.7236, 0.4118, 0.2202, 0.726, 0.152, 0.6038, 0.2626, 0.6531, 0.3658, 0.7402, 0.6506, 0.7292, 0.715, 0.6475, 0.7441, 0.6458, 0.6663, 0.7286, 0.1473, 0.274, 0.2032, 0.1731, 0.3544, 0.1332, 0.2568, 0.217, 0.694, 0.1761, 0.6392, 0.1221, 0.655, 0.1215, 0.7294, 0.1747, 0.5525, 0.1864, 0.669, 0.2362, 0.6919, 0.4217, 0.5626, 0.4264, 0.5826, 0.6118, 0.7006, 0.6045, 0.7014, 0.6155, 0.584, 0.6226, 0.3329, 0.6859, 0.3336, 0.6923, 0.3031, 0.6953, 0.3023, 0.6883, 0.2558, 0.6912, 0.2565, 0.6981, 0.2539, 0.6983, 0.2532, 0.6913, 0.3311, 0.6698, 0.3304, 0.6629, 0.3537, 0.6614, 0.3545, 0.6684, 0.4004, 0.6656, 0.3997, 0.6586, 0.4029, 0.6584, 0.4036, 0.6654, 0.403, 0.6892, 0.4022, 0.6822, 0.4054, 0.682, 0.4062, 0.689, 0.4022, 0.6822, 0.4004, 0.6656, 0.4036, 0.6654, 0.4054, 0.682, 0.3337, 0.6933, 0.3329, 0.6864, 0.3563, 0.685, 0.357, 0.692, 0.3329, 0.6864, 0.3311, 0.6698, 0.3545, 0.6684, 0.3563, 0.685, 0.2532, 0.6676, 0.254, 0.6745, 0.2514, 0.6747, 0.2506, 0.6677, 0.254, 0.6745, 0.2558, 0.6912, 0.2532, 0.6913, 0.2514, 0.6747, 0.3305, 0.664, 0.3312, 0.6704, 0.3005, 0.6717, 0.2998, 0.6647, 0.3312, 0.6704, 0.3329, 0.6859, 0.3023, 0.6883, 0.3005, 0.6717, 0.3861, 0.6594, 0.3854, 0.6525, 0.4102, 0.651, 0.4109, 0.6579, 0.3854, 0.6525, 0.3835, 0.6358, 0.4083, 0.6343, 0.4102, 0.651, 0.3139, 0.6627, 0.3132, 0.6563, 0.3358, 0.6555, 0.3365, 0.6625, 0.3132, 0.6563, 0.3115, 0.6408, 0.334, 0.6389, 0.3358, 0.6555, 0.3784, 0.6292, 0.3777, 0.6222, 0.4025, 0.6207, 0.4032, 0.6276, 0.3777, 0.6222, 0.3759, 0.6055, 0.4006, 0.604, 0.4025, 0.6207, 0.3019, 0.6338, 0.3012, 0.6269, 0.3281, 0.6252, 0.3288, 0.6322, 0.3012, 0.6269, 0.2994, 0.6103, 0.3263, 0.6086, 0.3281, 0.6252, 0.4032, 0.6276, 0.4025, 0.6207, 0.4294, 0.619, 0.4301, 0.6259, 0.4025, 0.6207, 0.4006, 0.604, 0.4276, 0.6024, 0.4294, 0.619, 0.2506, 0.6677, 0.2514, 0.6747, 0.228, 0.6761, 0.2273, 0.6692, 0.2514, 0.6747, 0.2532, 0.6913, 0.2298, 0.6927, 0.228, 0.6761, 0.4109, 0.6579, 0.4102, 0.651, 0.4326, 0.649, 0.4333, 0.6554, 0.4102, 0.651, 0.4083, 0.6343, 0.431, 0.6335, 0.4326, 0.649, 0.4062, 0.689, 0.4054, 0.682, 0.436, 0.6796, 0.4367, 0.686, 0.4054, 0.682, 0.4036, 0.6654, 0.4343, 0.6641, 0.436, 0.6796, 0.3281, 0.6252, 0.3263, 0.6086, 0.3511, 0.6071, 0.3529, 0.6237, 0.3529, 0.6237, 0.3511, 0.6071, 0.3759, 0.6055, 0.3777, 0.6222, 0.3288, 0.6322, 0.3281, 0.6252, 0.3529, 0.6237, 0.3536, 0.6307, 0.3536, 0.6307, 0.3529, 0.6237, 0.3777, 0.6222, 0.3784, 0.6292, 0.3358, 0.6555, 0.334, 0.6389, 0.3588, 0.6373, 0.3606, 0.654, 0.3606, 0.654, 0.3588, 0.6373, 0.3835, 0.6358, 0.3854, 0.6525, 0.3365, 0.6625, 0.3358, 0.6555, 0.3606, 0.654, 0.3613, 0.661, 0.3613, 0.661, 0.3606, 0.654, 0.3854, 0.6525, 0.3861, 0.6594, 0.7279, 0.4253, 0.7243, 0.4231, 0.7253, 0.4219, 0.7282, 0.4231, 0.7223, 0.4103, 0.7261, 0.4062, 0.7269, 0.4089, 0.7235, 0.4111, 0.152, 0.6038, 0.1504, 0.4939, 0.2607, 0.4913, 0.2626, 0.6531, 0.1504, 0.4939, 0.1489, 0.3839, 0.2588, 0.3541, 0.2607, 0.4913, 0.2744, 0.6309, 0.3749, 0.6247, 0.3773, 0.6351, 0.2773, 0.6412, 0.3749, 0.6247, 0.4776, 0.6183, 0.4795, 0.6289, 0.3773, 0.6351, 0.1862, 0.2084, 0.3051, 0.2013, 0.3361, 0.4346, 0.2269, 0.4386, 0.3051, 0.2013, 0.4271, 0.194, 0.448, 0.4305, 0.3361, 0.4346, 0.334, 0.6389, 0.3332, 0.6319, 0.358, 0.6304, 0.3588, 0.6373, 0.3588, 0.6373, 0.358, 0.6304, 0.3828, 0.6289, 0.3835, 0.6358, 0.3263, 0.6086, 0.3255, 0.6016, 0.3503, 0.6001, 0.3511, 0.6071, 0.3511, 0.6071, 0.3503, 0.6001, 0.3751, 0.5986, 0.3759, 0.6055, 0.2773, 0.6412, 0.3773, 0.6351, 0.4151, 0.8327, 0.3284, 0.8344, 0.3773, 0.6351, 0.4795, 0.6289, 0.5034, 0.831, 0.4151, 0.8327, 0.7441, 0.6458, 0.7463, 0.4727, 0.883, 0.4527, 0.8845, 0.5626, 0.7463, 0.4727, 0.7431, 0.3348, 0.8814, 0.3427, 0.883, 0.4527, 0.7194, 0.3431, 0.7084, 0.1926, 0.7295, 0.1926, 0.7358, 0.3431, 0.7084, 0.6441, 0.7194, 0.4936, 0.7358, 0.4936, 0.7295, 0.6441, 0.7194, 0.4936, 0.7194, 0.3431, 0.7358, 0.3431, 0.7358, 0.4936, 0.737, 0.4219, 0.7367, 0.4226, 0.7354, 0.4217, 0.7355, 0.4211, 0.7367, 0.4226, 0.7327, 0.4253, 0.7323, 0.4228, 0.7354, 0.4217, 0.7261, 0.4062, 0.7317, 0.4055, 0.7314, 0.4082, 0.7269, 0.4089, 0.7327, 0.4253, 0.7279, 0.4253, 0.7282, 0.4231, 0.7323, 0.4228, 0.7317, 0.4055, 0.7362, 0.4083, 0.735, 0.4098, 0.7314, 0.4082, 0.7362, 0.4083, 0.7368, 0.4095, 0.7352, 0.4107, 0.735, 0.4098, 0.7368, 0.4095, 0.737, 0.4219, 0.7355, 0.4211, 0.7352, 0.4107, 0.2606, 0.4824, 0.2606, 0.349, 0.2835, 0.349, 0.2835, 0.4824, 0.2835, 0.4824, 0.2835, 0.349, 0.7194, 0.3431, 0.7194, 0.4936, 0.2606, 0.6159, 0.2606, 0.4824, 0.2835, 0.4824, 0.2767, 0.6159, 0.2767, 0.6159, 0.2835, 0.4824, 0.7194, 0.4936, 0.7084, 0.6441, 0.2606, 0.349, 0.2606, 0.2155, 0.2767, 0.2155, 0.2835, 0.349, 0.2835, 0.349, 0.2767, 0.2155, 0.7084, 0.1926, 0.7194, 0.3431, 0.3361, 0.4346, 0.448, 0.4305, 0.4495, 0.4465, 0.3384, 0.4504, 0.3384, 0.4504, 0.4495, 0.4465, 0.4776, 0.6183, 0.3749, 0.6247, 0.2269, 0.4386, 0.3361, 0.4346, 0.3384, 0.4504, 0.23, 0.4541, 0.23, 0.4541, 0.3384, 0.4504, 0.3749, 0.6247, 0.2744, 0.6309, 0.3005, 0.6717, 0.3023, 0.6883, 0.2991, 0.6885, 0.2973, 0.6719, 0.2973, 0.6719, 0.2991, 0.6885, 0.2558, 0.6912, 0.254, 0.6745, 0.2998, 0.6647, 0.3005, 0.6717, 0.2973, 0.6719, 0.2966, 0.6649, 0.2966, 0.6649, 0.2973, 0.6719, 0.254, 0.6745, 0.2532, 0.6676, 0.3563, 0.685, 0.3545, 0.6684, 0.3571, 0.6682, 0.3589, 0.6849, 0.3589, 0.6849, 0.3571, 0.6682, 0.4004, 0.6656, 0.4022, 0.6822, 0.357, 0.692, 0.3563, 0.685, 0.3589, 0.6849, 0.3596, 0.6918, 0.3596, 0.6918, 0.3589, 0.6849, 0.4022, 0.6822, 0.403, 0.6892, 0.3545, 0.6684, 0.3537, 0.6614, 0.3563, 0.6613, 0.3571, 0.6682, 0.3571, 0.6682, 0.3563, 0.6613, 0.3997, 0.6586, 0.4004, 0.6656, 0.3023, 0.6883, 0.3031, 0.6953, 0.2999, 0.6955, 0.2991, 0.6885, 0.2991, 0.6885, 0.2999, 0.6955, 0.2565, 0.6981, 0.2558, 0.6912, 0.5626, 0.4264, 0.6919, 0.4217, 0.6916, 0.4382, 0.5633, 0.4426, 0.5633, 0.4426, 0.6916, 0.4382, 0.7006, 0.6045, 0.5826, 0.6118, 0.2568, 0.217, 0.3544, 0.1332, 0.374, 0.1324, 0.2788, 0.2161, 0.2788, 0.2161, 0.374, 0.1324, 0.6392, 0.1221, 0.694, 0.1761, 0.3658, 0.7402, 0.2626, 0.6531, 0.2846, 0.6526, 0.3854, 0.7395, 0.3854, 0.7395, 0.2846, 0.6526, 0.715, 0.6475, 0.6506, 0.7292, 0.7243, 0.4231, 0.7239, 0.4226, 0.7252, 0.4215, 0.7253, 0.4219, 0.7239, 0.4226, 0.722, 0.4115, 0.7236, 0.4118, 0.7252, 0.4215, 0.1098, 0.4428, 0.2269, 0.4386, 0.23, 0.4541, 0.1137, 0.4581, 0.1137, 0.4581, 0.23, 0.4541, 0.2744, 0.6309, 0.1664, 0.6376, 0.448, 0.4305, 0.5626, 0.4264, 0.5633, 0.4426, 0.4495, 0.4465, 0.4495, 0.4465, 0.5633, 0.4426, 0.5826, 0.6118, 0.4776, 0.6183, 0.7219, 0.425, 0.7191, 0.4102, 0.722, 0.4115, 0.7239, 0.4226, 0.7223, 0.4256, 0.7219, 0.425, 0.7239, 0.4226, 0.7243, 0.4231, 0.7396, 0.4069, 0.7396, 0.424, 0.737, 0.4219, 0.7368, 0.4095, 0.7387, 0.4054, 0.7396, 0.4069, 0.7368, 0.4095, 0.7362, 0.4083, 0.7322, 0.4009, 0.7387, 0.4054, 0.7362, 0.4083, 0.7317, 0.4055, 0.7335, 0.4292, 0.7274, 0.429, 0.7279, 0.4253, 0.7327, 0.4253, 0.7246, 0.402, 0.7322, 0.4009, 0.7317, 0.4055, 0.7261, 0.4062, 0.7392, 0.4248, 0.7335, 0.4292, 0.7327, 0.4253, 0.7367, 0.4226, 0.7396, 0.424, 0.7392, 0.4248, 0.7367, 0.4226, 0.737, 0.4219, 0.7195, 0.4087, 0.7246, 0.402, 0.7261, 0.4062, 0.7223, 0.4103, 0.7274, 0.429, 0.7223, 0.4256, 0.7243, 0.4231, 0.7279, 0.4253, 0.7191, 0.4102, 0.7195, 0.4087, 0.7223, 0.4103, 0.722, 0.4115])
me_cube_001.materials.append(mat_phone_screen_front)
me_cube_001.materials.append(mat_phone_screen_back)
me_cube_001.update()

# ---- objects
ob_phone_keypad = bpy.data.objects.new('Phone Keypad', me_cube_002)
ob_phone_back = bpy.data.objects.new('Phone Back', me_cylinder)
ob_phone_hing_connector = bpy.data.objects.new('Phone Hing Connector', me_cube)
ob_phone_screen = bpy.data.objects.new('Phone Screen', me_cube_001)
ob_phone_pivot = bpy.data.objects.new('Phone Pivot', None)

# ---- transforms, parenting, visibility, modifiers, constraints
ob_phone_keypad.location = (0.0, -1.073, 0.0)
ob_phone_keypad.scale = (0.6894, 1.0, 0.2144)
_m = ob_phone_keypad.modifiers.new('Subdivision', 'SUBSURF')
ob_phone_back.location = (0.0, 0.2183, 0.0)
ob_phone_back.rotation_euler = (-0.0, 1.571, 0.0)
_m = ob_phone_back.modifiers.new('Mirror', 'MIRROR')
_m.use_clip = True
_m.mirror_object = ob_phone_keypad
_m = ob_phone_back.modifiers.new('Auto Smooth', 'NODES')
_m.node_group = ng_auto_smooth
_gi = [s.identifier for s in ng_auto_smooth.interface.items_tree if s.item_type == 'SOCKET' and s.in_out == 'INPUT']
_m[_gi[1]] = 0.5236  # Angle
ob_phone_hing_connector.parent = ob_phone_pivot
ob_phone_hing_connector.matrix_parent_inverse = Matrix(((-1.094e-07, 2.503, 0.0, -0.4094), (-2.503, -1.094e-07, -0.0, 1.789e-08), (0.0, -0.0, 2.503, -0.04622), (-0.0, 0.0, -0.0, 1.0)))
ob_phone_hing_connector.location = (3.819e-15, 0.4784, -0.2633)
ob_phone_hing_connector.scale = (0.4224, 1.0, 0.03508)
ob_phone_screen.parent = ob_phone_hing_connector
ob_phone_screen.matrix_parent_inverse = Matrix(((2.368, -0.0, 0.0, -0.0), (-0.0, 1.0, -0.0, -0.4786), (0.0, -0.0, 28.5, 4.051), (-0.0, 0.0, -0.0, 1.0)))
ob_phone_screen.location = (-2.819e-09, 1.502, -0.03926)
ob_phone_screen.rotation_euler = (-2.103e-08, 8.882e-16, 1.571)
ob_phone_screen.scale = (0.6932, 1.07, 0.09712)
_m = ob_phone_screen.modifiers.new('Subdivision', 'SUBSURF')
_m.quality = 5
ob_phone_pivot.location = (0.0, 0.1635, 0.01846)
ob_phone_pivot.rotation_euler = (-3.522e-08, -0.4363, 1.571)
ob_phone_pivot.scale = (0.3994, 0.3994, 0.3994)
ob_phone_pivot.empty_display_type = 'CIRCLE'

# ---- collection membership
col_collection.objects.link(ob_phone_keypad)
col_collection.objects.link(ob_phone_back)
col_collection.objects.link(ob_phone_hing_connector)
col_collection.objects.link(ob_phone_screen)
col_collection.objects.link(ob_phone_pivot)

# ---- scene / render settings (as saved in the file)
scene.frame_start = 1; scene.frame_end = 90; scene.frame_set(83)
scene.render.engine = 'BLENDER_EEVEE_NEXT'
scene.cycles.sampling_pattern = 'TABULATED_SOBOL'
scene.view_settings.view_transform = 'Filmic'
bpy.context.view_layer.update()

# ---- added for rendering (the .blend has no active camera and no usable light): camera, sun
cam_auto = bpy.data.cameras.new('AutoCamera')
cam_auto.lens = 50.0
cam_auto.sensor_width = 36.0
cam_auto.clip_end = 1000.0
ob_auto_camera = bpy.data.objects.new('AutoCamera', cam_auto)
scene.collection.objects.link(ob_auto_camera)
ob_auto_camera.location = (4.62365, -5.60851, 3.91959)
ob_auto_camera.rotation_euler = (1.09748, -7.21219e-08, 0.694738)
scene.camera = ob_auto_camera
light_auto_sun = bpy.data.lights.new('AutoSun', 'SUN')
light_auto_sun.energy = 3.0
light_auto_sun.angle = 0.0523599
ob_auto_sun = bpy.data.objects.new('AutoSun', light_auto_sun)
scene.collection.objects.link(ob_auto_sun)
ob_auto_sun.rotation_euler = (0.872665, 0.174533, 0.523599)
bpy.context.view_layer.update()
